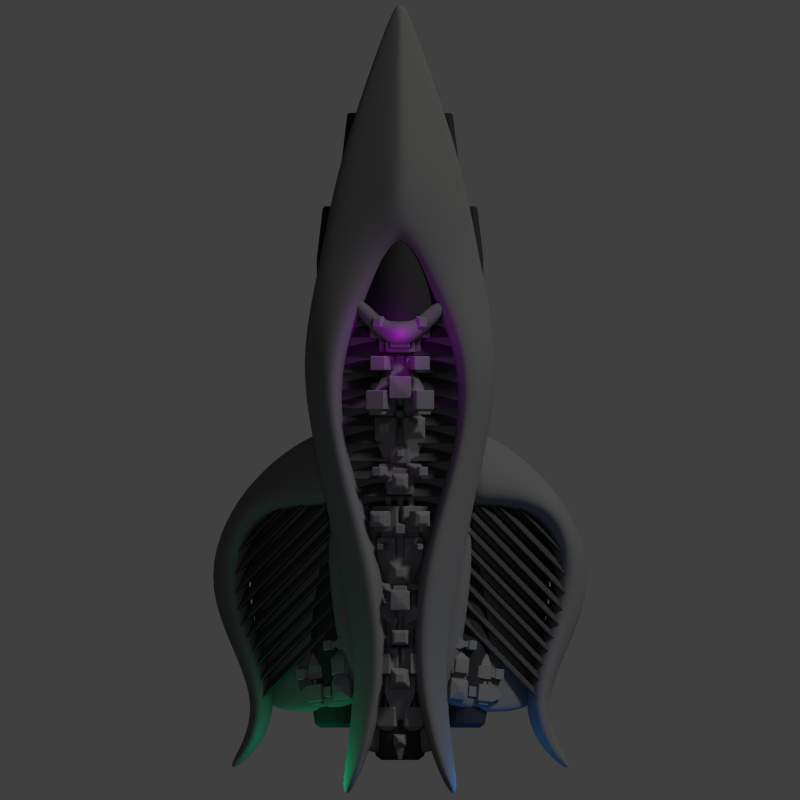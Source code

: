 # Source: starling.blend  (saved by Blender 2.69.0; exported with 4.5.12 LTS)
import bpy
from mathutils import Matrix  # noqa: F401  (used for matrix-valued properties, if any)

bpy.ops.wm.read_factory_settings(use_empty=True)
scene = bpy.context.scene
scene.name = 'Scene'

# ---- collections
col_collection_1 = bpy.data.collections.new('Collection 1'); scene.collection.children.link(col_collection_1)

# ---- materials (node trees are filled in below, after node groups)
mat_material_003 = bpy.data.materials.new('Material.003')
mat_material_003.alpha_threshold = 0.0
mat_material_003.use_transparent_shadow = False
mat_material_003.diffuse_color = (0.02721, 0.02721, 0.02721, 1.0)
mat_material_003.roughness = 0.5
mat_material_003.specular_intensity = 0.03012
mat_material_003.line_color = (0.0, 0.0, 0.0, 1.0)
mat_material = bpy.data.materials.new('Material')
mat_material.alpha_threshold = 0.0
mat_material.use_transparent_shadow = False
mat_material.diffuse_color = (0.1282, 0.1282, 0.1282, 1.0)
mat_material.roughness = 0.5
mat_material.specular_intensity = 0.6084
mat_material.line_color = (0.0, 0.0, 0.0, 1.0)
mat_material_002 = bpy.data.materials.new('Material.002')
mat_material_002.alpha_threshold = 0.0
mat_material_002.use_transparent_shadow = False
mat_material_002.diffuse_color = (0.1473, 0.1473, 0.1473, 1.0)
mat_material_002.roughness = 0.5
mat_material_002.specular_intensity = 0.2349
mat_material_002.line_color = (0.0, 0.0, 0.0, 1.0)
mat_material_001 = bpy.data.materials.new('Material.001')
mat_material_001.alpha_threshold = 0.0
mat_material_001.use_transparent_shadow = False
mat_material_001.diffuse_color = (0.04696, 0.04696, 0.04696, 1.0)
mat_material_001.roughness = 0.5
mat_material_001.specular_intensity = 0.4398
mat_material_001.line_color = (0.0, 0.0, 0.0, 1.0)

# ---- material node trees

# ---- world
world_world = bpy.data.worlds.new('World'); scene.world = world_world
world_world.color = (0.05088, 0.05088, 0.05088)
world_world.use_sun_shadow = False
world_world.sun_shadow_jitter_overblur = 0.0
world_world.cycles.sampling_method = 'MANUAL'
world_world.cycles.sample_map_resolution = 256

# ---- cameras
cam_camera = bpy.data.cameras.new('Camera')
cam_camera.type = 'ORTHO'
cam_camera.clip_end = 100.0
cam_camera.lens = 35.0
cam_camera.sensor_width = 32.0
cam_camera.sensor_height = 18.0
cam_camera.ortho_scale = 18.1
cam_camera.dof.focus_distance = 0.0
cam_camera.dof.aperture_fstop = 128.0

# ---- lights
light_point_005 = bpy.data.lights.new('Point.005', 'POINT')
light_point_005.color = (0.7641, 0.8141, 1.0)
light_point_005.transmission_factor = 0.0
light_point_005.energy = 50.0
light_point_005.shadow_buffer_clip_start = 0.5
light_point_005.shadow_soft_size = 0.1
light_point_005.shadow_maximum_resolution = 0.006
light_point_005.use_absolute_resolution = True
light_point_005.cycles.use_multiple_importance_sampling = False
light_point_000 = bpy.data.lights.new('Point.000', 'POINT')
light_point_000.color = (0.7641, 0.8141, 1.0)
light_point_000.transmission_factor = 0.0
light_point_000.energy = 100.0
light_point_000.shadow_buffer_clip_start = 0.5
light_point_000.shadow_soft_size = 0.1
light_point_000.shadow_maximum_resolution = 0.006
light_point_000.use_absolute_resolution = True
light_point_000.cycles.use_multiple_importance_sampling = False
light_point_004 = bpy.data.lights.new('Point.004', 'POINT')
light_point_004.color = (1.0, 0.9168, 0.0)
light_point_004.transmission_factor = 0.0
light_point_004.energy = 100.0
light_point_004.shadow_buffer_clip_start = 0.5
light_point_004.shadow_soft_size = 0.1
light_point_004.shadow_maximum_resolution = 0.006
light_point_004.use_absolute_resolution = True
light_point_004.cycles.use_multiple_importance_sampling = False
light_point_003 = bpy.data.lights.new('Point.003', 'POINT')
light_point_003.color = (0.6737, 0.0, 1.0)
light_point_003.transmission_factor = 0.0
light_point_003.energy = 30.0
light_point_003.shadow_buffer_clip_start = 0.5
light_point_003.shadow_soft_size = 0.1
light_point_003.shadow_maximum_resolution = 0.006
light_point_003.use_absolute_resolution = True
light_point_003.cycles.use_multiple_importance_sampling = False
light_point_002 = bpy.data.lights.new('Point.002', 'POINT')
light_point_002.color = (0.0, 1.0, 0.432)
light_point_002.transmission_factor = 0.0
light_point_002.energy = 100.0
light_point_002.shadow_buffer_clip_start = 0.5
light_point_002.shadow_soft_size = 0.1
light_point_002.shadow_maximum_resolution = 0.006
light_point_002.use_absolute_resolution = True
light_point_002.cycles.use_multiple_importance_sampling = False
light_point_001 = bpy.data.lights.new('Point.001', 'POINT')
light_point_001.color = (0.0, 0.2824, 1.0)
light_point_001.transmission_factor = 0.0
light_point_001.energy = 100.0
light_point_001.shadow_buffer_clip_start = 0.5
light_point_001.shadow_soft_size = 0.1
light_point_001.shadow_maximum_resolution = 0.006
light_point_001.use_absolute_resolution = True
light_point_001.cycles.use_multiple_importance_sampling = False
light_sun = bpy.data.lights.new('Sun', 'SUN')
light_sun.transmission_factor = 0.0
light_sun.angle = 0.1993
light_sun.energy = 1.5
light_sun.shadow_buffer_clip_start = 0.5
light_sun.shadow_soft_size = 0.1
light_sun.shadow_cascade_max_distance = 1000.0
light_sun.cycles.use_multiple_importance_sampling = False

# ---- meshes
me_cylinder_004 = bpy.data.meshes.new('Cylinder.004')
me_cylinder_004.from_pydata([(-1.618, 3.202, -0.192), (-1.618, 1.988, -0.192), (-1.453, 3.202, -0.2458), (-1.453, 1.988, -0.2458), (-1.35, 3.202, -0.3865), (-1.35, 1.988, -0.3865), (-1.35, 3.202, -0.5606), (-1.35, 1.988, -0.5606), (-1.453, 3.202, -0.7013), (-1.453, 1.988, -0.7013), (-1.618, 3.202, -0.7551), (-1.618, 1.988, -0.7551), (-1.784, 3.202, -0.7013), (-1.784, 1.988, -0.7013), (-1.886, 3.202, -0.5606), (-1.886, 1.988, -0.5606), (-1.886, 3.202, -0.3865), (-1.886, 1.988, -0.3865), (-1.784, 3.202, -0.2458), (-1.784, 1.988, -0.2458), (-1.618, 4.386, -0.3404), (-1.54, 4.386, -0.3658), (-1.492, 4.386, -0.4324), (-1.492, 4.386, -0.5147), (-1.54, 4.386, -0.5813), (-1.618, 4.386, -0.6067), (-1.696, 4.386, -0.5813), (-1.745, 4.386, -0.5147), (-1.745, 4.386, -0.4324), (-1.696, 4.386, -0.3658)], [], [(0, 1, 3, 2), (2, 3, 5, 4), (4, 5, 7, 6), (6, 7, 9, 8), (8, 9, 11, 10), (10, 11, 13, 12), (12, 13, 15, 14), (14, 15, 17, 16), (3, 1, 19, 17, 15, 13, 11, 9, 7, 5), (18, 19, 1, 0), (16, 17, 19, 18), (18, 0, 20, 29), (20, 21, 22, 23, 24, 25, 26, 27, 28, 29), (16, 18, 29, 28), (14, 16, 28, 27), (12, 14, 27, 26), (10, 12, 26, 25), (8, 10, 25, 24), (6, 8, 24, 23), (4, 6, 23, 22), (2, 4, 22, 21), (0, 2, 21, 20)])
me_cylinder_004.materials.append(mat_material_003)
me_cylinder_004.use_remesh_preserve_volume = False
me_cylinder_004.use_remesh_preserve_attributes = False
me_cylinder_004.use_mirror_vertex_groups = False
me_cylinder_004.update()
me_cylinder_003 = bpy.data.meshes.new('Cylinder.003')
me_cylinder_003.from_pydata([(-0.7813, -6.255, 0.2337), (-0.976, -5.71, 0.2337), (-1.036, -6.302, 0.1496), (-1.231, -5.757, 0.1496), (-1.193, -6.331, -0.0705), (-1.388, -5.786, -0.0705), (-1.193, -6.331, -0.3426), (-1.388, -5.786, -0.3426), (-1.036, -6.302, -0.5627), (-1.231, -5.757, -0.5627), (-0.7813, -6.255, -0.6467), (-0.976, -5.71, -0.6467), (-0.5268, -6.209, -0.5627), (-0.7215, -5.663, -0.5627), (-0.3695, -6.18, -0.3426), (-0.5642, -5.634, -0.3426), (-0.3695, -6.18, -0.0705), (-0.5642, -5.634, -0.0705), (-0.5268, -6.209, 0.1496), (-0.7215, -5.663, 0.1496), (-0.6784, -6.816, 0.1371), (-0.8771, -6.852, 0.07145), (-0.9999, -6.875, -0.1004), (-0.9999, -6.875, -0.3127), (-0.8771, -6.852, -0.4845), (-0.6784, -6.816, -0.5501), (-0.4798, -6.779, -0.4845), (-0.357, -6.757, -0.3127), (-0.357, -6.757, -0.1004), (-0.4798, -6.779, 0.07145), (-1.411, -3.339, 0.1125), (-1.596, -3.372, 0.05156), (-1.71, -3.393, -0.1079), (-1.71, -3.393, -0.3051), (-1.596, -3.372, -0.4646), (-1.411, -3.339, -0.5256), (-1.227, -3.305, -0.4646), (-1.113, -3.284, -0.3051), (-1.113, -3.284, -0.1079), (-1.227, -3.305, 0.05156), (-1.394, -2.269, -0.1123), (-1.448, -2.279, -0.1303), (-1.482, -2.285, -0.1774), (-1.482, -2.285, -0.2356), (-1.448, -2.279, -0.2828), (-1.394, -2.269, -0.3008), (-1.339, -2.259, -0.2828), (-1.306, -2.253, -0.2356), (-1.306, -2.253, -0.1774), (-1.339, -2.259, -0.1303)], [], [(0, 1, 3, 2), (2, 3, 5, 4), (4, 5, 7, 6), (6, 7, 9, 8), (8, 9, 11, 10), (10, 11, 13, 12), (12, 13, 15, 14), (14, 15, 17, 16), (1, 19, 39, 30), (18, 19, 1, 0), (16, 17, 19, 18), (18, 0, 20, 29), (20, 21, 22, 23, 24, 25, 26, 27, 28, 29), (16, 18, 29, 28), (14, 16, 28, 27), (12, 14, 27, 26), (10, 12, 26, 25), (8, 10, 25, 24), (6, 8, 24, 23), (4, 6, 23, 22), (2, 4, 22, 21), (0, 2, 21, 20), (30, 39, 49, 40), (19, 17, 38, 39), (17, 15, 37, 38), (15, 13, 36, 37), (13, 11, 35, 36), (11, 9, 34, 35), (9, 7, 33, 34), (7, 5, 32, 33), (5, 3, 31, 32), (3, 1, 30, 31), (41, 40, 49, 48, 47, 46, 45, 44, 43, 42), (39, 38, 48, 49), (38, 37, 47, 48), (37, 36, 46, 47), (36, 35, 45, 46), (35, 34, 44, 45), (34, 33, 43, 44), (33, 32, 42, 43), (32, 31, 41, 42), (31, 30, 40, 41)])
me_cylinder_003.materials.append(mat_material)
me_cylinder_003.use_remesh_preserve_volume = False
me_cylinder_003.use_remesh_preserve_attributes = False
me_cylinder_003.use_mirror_vertex_groups = False
me_cylinder_003.update()
me_cylinder_002 = bpy.data.meshes.new('Cylinder.002')
me_cylinder_002.from_pydata([(8.157e-09, -6.416, 0.1843), (8.157e-09, -7.732, 0.1843), (0.3867, -6.416, 0.05868), (0.3867, -7.732, 0.05868), (0.6257, -6.416, -0.2703), (0.6257, -7.732, -0.2703), (0.6257, -6.416, -0.6768), (0.6257, -7.732, -0.6768), (0.3867, -6.416, -1.006), (0.3867, -7.732, -1.006), (-4.936e-08, -6.416, -1.131), (-4.936e-08, -7.732, -1.131), (-0.3867, -6.416, -1.006), (-0.3867, -7.732, -1.006), (-0.6257, -6.416, -0.6768), (-0.6257, -7.732, -0.6768), (-0.6257, -6.416, -0.2703), (-0.6257, -7.732, -0.2703), (-0.3867, -6.416, 0.05868), (-0.3867, -7.732, 0.05868), (9.795e-09, -8.146, 0.07348), (0.3215, -8.146, -0.03099), (0.5203, -8.146, -0.3045), (0.5203, -8.146, -0.6426), (0.3215, -8.146, -0.9161), (-3.803e-08, -8.146, -1.021), (-0.3215, -8.146, -0.9161), (-0.5203, -8.146, -0.6426), (-0.5203, -8.146, -0.3045), (-0.3215, -8.146, -0.03099), (2.485e-07, -3.693, -0.1537), (0.188, -3.693, -0.2148), (0.3042, -3.693, -0.3747), (0.3042, -3.693, -0.5724), (0.188, -3.693, -0.7323), (2.205e-07, -3.693, -0.7934), (-0.188, -3.693, -0.7323), (-0.3042, -3.693, -0.5724), (-0.3042, -3.693, -0.3747), (-0.188, -3.693, -0.2148)], [], [(0, 1, 3, 2), (2, 3, 5, 4), (4, 5, 7, 6), (6, 7, 9, 8), (8, 9, 11, 10), (10, 11, 13, 12), (12, 13, 15, 14), (14, 15, 17, 16), (1, 19, 29, 20), (18, 19, 1, 0), (16, 17, 19, 18), (18, 0, 30, 39), (21, 20, 29, 28, 27, 26, 25, 24, 23, 22), (19, 17, 28, 29), (17, 15, 27, 28), (15, 13, 26, 27), (13, 11, 25, 26), (11, 9, 24, 25), (9, 7, 23, 24), (7, 5, 22, 23), (5, 3, 21, 22), (3, 1, 20, 21), (30, 31, 32, 33, 34, 35, 36, 37, 38, 39), (16, 18, 39, 38), (14, 16, 38, 37), (12, 14, 37, 36), (10, 12, 36, 35), (8, 10, 35, 34), (6, 8, 34, 33), (4, 6, 33, 32), (2, 4, 32, 31), (0, 2, 31, 30)])
me_cylinder_002.materials.append(mat_material_003)
me_cylinder_002.use_remesh_preserve_volume = False
me_cylinder_002.use_remesh_preserve_attributes = False
me_cylinder_002.use_mirror_vertex_groups = False
me_cylinder_002.update()
me_cylinder_001 = bpy.data.meshes.new('Cylinder.001')
me_cylinder_001.from_pydata([(-1.361, -6.455, -0.2364), (-1.361, -5.472, -0.2364), (-1.797, -6.455, -0.3778), (-1.797, -5.472, -0.3778), (-2.066, -6.455, -0.7479), (-2.066, -5.472, -0.7479), (-2.066, -6.455, -1.205), (-2.066, -5.472, -1.205), (-1.797, -6.455, -1.576), (-1.797, -5.472, -1.576), (-1.361, -6.455, -1.717), (-1.361, -5.472, -1.717), (-0.9263, -6.455, -1.576), (-0.9263, -5.472, -1.576), (-0.6574, -6.455, -1.205), (-0.6574, -5.472, -1.205), (-0.6574, -6.455, -0.7479), (-0.6574, -5.472, -0.7479), (-0.9263, -6.455, -0.3778), (-0.9263, -5.472, -0.3778), (-1.361, -7.414, -0.3988), (-1.701, -7.414, -0.5092), (-1.911, -7.414, -0.7981), (-1.911, -7.414, -1.155), (-1.701, -7.414, -1.444), (-1.361, -7.414, -1.555), (-1.022, -7.414, -1.444), (-0.8119, -7.414, -1.155), (-0.8119, -7.414, -0.7981), (-1.022, -7.414, -0.5092), (-1.361, -1.417, -0.4402), (-1.677, -1.417, -0.5426), (-1.872, -1.417, -0.8109), (-1.872, -1.417, -1.143), (-1.677, -1.417, -1.411), (-1.361, -1.417, -1.513), (-1.046, -1.417, -1.411), (-0.8512, -1.417, -1.143), (-0.8512, -1.417, -0.8109), (-1.046, -1.417, -0.5426)], [], [(0, 1, 3, 2), (2, 3, 5, 4), (4, 5, 7, 6), (6, 7, 9, 8), (8, 9, 11, 10), (10, 11, 13, 12), (12, 13, 15, 14), (14, 15, 17, 16), (1, 19, 39, 30), (18, 19, 1, 0), (16, 17, 19, 18), (18, 0, 20, 29), (20, 21, 22, 23, 24, 25, 26, 27, 28, 29), (16, 18, 29, 28), (14, 16, 28, 27), (12, 14, 27, 26), (10, 12, 26, 25), (8, 10, 25, 24), (6, 8, 24, 23), (4, 6, 23, 22), (2, 4, 22, 21), (0, 2, 21, 20), (31, 30, 39, 38, 37, 36, 35, 34, 33, 32), (19, 17, 38, 39), (17, 15, 37, 38), (15, 13, 36, 37), (13, 11, 35, 36), (11, 9, 34, 35), (9, 7, 33, 34), (7, 5, 32, 33), (5, 3, 31, 32), (3, 1, 30, 31)])
me_cylinder_001.materials.append(mat_material_003)
me_cylinder_001.use_remesh_preserve_volume = False
me_cylinder_001.use_remesh_preserve_attributes = False
me_cylinder_001.use_mirror_vertex_groups = False
me_cylinder_001.update()
me_cylinder = bpy.data.meshes.new('Cylinder')
me_cylinder.from_pydata([(-1.065, 5.313, -0.192), (-1.065, 4.099, -0.192), (-0.9, 5.313, -0.2458), (-0.9, 4.099, -0.2458), (-0.7977, 5.313, -0.3865), (-0.7977, 4.099, -0.3865), (-0.7977, 5.313, -0.5606), (-0.7977, 4.099, -0.5606), (-0.9, 5.313, -0.7013), (-0.9, 4.099, -0.7013), (-1.065, 5.313, -0.7551), (-1.065, 4.099, -0.7551), (-1.231, 5.313, -0.7013), (-1.231, 4.099, -0.7013), (-1.333, 5.313, -0.5606), (-1.333, 4.099, -0.5606), (-1.333, 5.313, -0.3865), (-1.333, 4.099, -0.3865), (-1.231, 5.313, -0.2458), (-1.231, 4.099, -0.2458), (-1.065, 6.497, -0.3404), (-0.9872, 6.497, -0.3658), (-0.9389, 6.497, -0.4324), (-0.9389, 6.497, -0.5147), (-0.9872, 6.497, -0.5813), (-1.065, 6.497, -0.6067), (-1.144, 6.497, -0.5813), (-1.192, 6.497, -0.5147), (-1.192, 6.497, -0.4324), (-1.144, 6.497, -0.3658)], [], [(0, 1, 3, 2), (2, 3, 5, 4), (4, 5, 7, 6), (6, 7, 9, 8), (8, 9, 11, 10), (10, 11, 13, 12), (12, 13, 15, 14), (14, 15, 17, 16), (3, 1, 19, 17, 15, 13, 11, 9, 7, 5), (18, 19, 1, 0), (16, 17, 19, 18), (18, 0, 20, 29), (20, 21, 22, 23, 24, 25, 26, 27, 28, 29), (16, 18, 29, 28), (14, 16, 28, 27), (12, 14, 27, 26), (10, 12, 26, 25), (8, 10, 25, 24), (6, 8, 24, 23), (4, 6, 23, 22), (2, 4, 22, 21), (0, 2, 21, 20)])
me_cylinder.materials.append(mat_material_003)
me_cylinder.use_remesh_preserve_volume = False
me_cylinder.use_remesh_preserve_attributes = False
me_cylinder.use_mirror_vertex_groups = False
me_cylinder.update()
me_cube_011 = bpy.data.meshes.new('Cube.011')
me_cube_011.from_pydata([(-0.3336, 1.216, -0.3336), (-0.3336, 1.884, -0.3336), (0.3336, 1.884, -0.3336), (0.3336, 1.216, -0.3336), (-0.3336, 1.216, 0.3336), (-0.3336, 1.884, 0.3336), (0.3336, 1.884, 0.3336), (0.3336, 1.216, 0.3336), (-1.227, 2.145, -0.1668), (-1.045, 2.434, -0.1668), (-1.227, 2.145, 0.1668), (-1.045, 2.434, 0.1668), (1.045, 2.434, -0.1668), (1.227, 2.145, -0.1668), (1.045, 2.434, 0.1668), (1.227, 2.145, 0.1668), (0.0, 1.884, 0.5842), (0.0, 1.884, -0.5842), (0.0, 1.216, 0.5842), (0.0, 1.216, -0.5842)], [], [(1, 0, 8, 9), (16, 6, 2, 17), (3, 2, 12, 13), (18, 4, 0, 19), (19, 17, 2, 3), (18, 16, 5, 4), (10, 11, 9, 8), (5, 1, 9, 11), (4, 5, 11, 10), (0, 4, 10, 8), (14, 15, 13, 12), (7, 3, 13, 15), (6, 7, 15, 14), (2, 6, 14, 12), (5, 16, 17, 1), (7, 18, 19, 3), (0, 1, 17, 19), (7, 6, 16, 18)])
me_cube_011.polygons.foreach_set('use_smooth', [True] * 18)
me_cube_011.materials.append(mat_material)
me_cube_011.use_remesh_preserve_volume = False
me_cube_011.use_remesh_preserve_attributes = False
me_cube_011.use_mirror_vertex_groups = False
me_cube_011.update()
me_cube_009 = bpy.data.meshes.new('Cube.009')
me_cube_009.from_pydata([(-0.9038, 3.913, 0.2168), (-0.747, 5.039, -0.1044), (0.747, 5.039, -0.1044), (0.9038, 3.913, 0.2168), (-0.9038, 4.117, 0.4853), (-0.747, 5.316, 0.3533), (0.747, 5.316, 0.3533), (0.9038, 4.117, 0.4853), (-0.2054, 5.988, -0.2975), (0.2054, 5.988, -0.2975), (-0.2054, 6.213, 0.07445), (0.2054, 6.213, 0.07445), (-1.328e-09, 5.456, 1.012), (-1.328e-09, 5.179, 0.5543), (-1.328e-09, 4.257, 1.144), (-1.328e-09, 4.053, 0.8756), (-1.328e-09, 6.353, 0.7332), (-1.328e-09, 6.128, 0.3612), (-0.7001, 3.607, 0.2121), (0.7001, 3.607, 0.2121), (-0.7001, 3.765, 0.42), (0.7001, 3.765, 0.42), (-1.128e-09, 3.573, 0.9303), (-1.128e-09, 3.416, 0.7224)], [], [(4, 5, 1, 0), (13, 1, 8, 17), (6, 7, 3, 2), (7, 14, 22, 21), (15, 13, 2, 3), (14, 12, 5, 4), (16, 11, 9, 17), (6, 2, 9, 11), (12, 6, 11, 16), (1, 5, 10, 8), (2, 13, 17, 9), (0, 15, 23, 18), (0, 1, 13, 15), (7, 6, 12, 14), (10, 16, 17, 8), (5, 12, 16, 10), (22, 20, 18, 23), (21, 22, 23, 19), (15, 3, 19, 23), (14, 4, 20, 22), (3, 7, 21, 19), (4, 0, 18, 20)])
me_cube_009.polygons.foreach_set('use_smooth', [True] * 22)
me_cube_009.materials.append(mat_material_003)
me_cube_009.use_remesh_preserve_volume = False
me_cube_009.use_remesh_preserve_attributes = False
me_cube_009.use_mirror_vertex_groups = False
me_cube_009.update()
me_cube_008 = bpy.data.meshes.new('Cube.008')
me_cube_008.from_pydata([(-1.28, -6.814, -0.4788), (-1.315, -6.359, -0.5193), (-0.9256, -6.307, -0.2829), (-0.8902, -6.763, -0.2423), (-1.519, -6.798, -0.08789), (-1.555, -6.342, -0.1284), (-1.165, -6.291, 0.108), (-1.13, -6.746, 0.1486), (-1.291, -6.348, -0.4197), (-1.025, -6.313, -0.2583), (-1.455, -6.337, -0.153), (-1.189, -6.302, 0.008391), (-1.299, -6.249, -0.4285), (-1.033, -6.214, -0.2672), (-1.462, -6.238, -0.1618), (-1.196, -6.203, -0.0004406), (-1.319, -6.258, -0.5127), (-0.9488, -6.209, -0.2879), (-1.547, -6.242, -0.1411), (-1.176, -6.193, 0.0837), (-1.349, -5.873, -0.5469), (-0.9787, -5.824, -0.3221), (-1.577, -5.858, -0.1753), (-1.206, -5.809, 0.04948), (-1.321, -5.719, -0.3979), (-1.151, -5.697, -0.2946), (-1.426, -5.712, -0.2271), (-1.255, -5.69, -0.1238), (-1.232, -5.637, -0.1331), (-1.097, -5.619, -0.05166), (-1.314, -5.631, 0.001555), (-1.18, -5.614, 0.08304), (-1.246, -5.643, -0.192), (-1.038, -5.616, -0.06615), (-1.373, -5.635, 0.01604), (-1.166, -5.607, 0.1419), (-1.266, -5.389, -0.2146), (-1.058, -5.362, -0.08879), (-1.393, -5.38, -0.00659), (-1.186, -5.353, 0.1193), (-1.398, -5.596, -0.2191), (-1.465, -5.592, -0.1097), (-1.408, -5.463, -0.231), (-1.475, -5.458, -0.1216), (-1.481, -5.607, -0.2699), (-1.548, -5.603, -0.1605), (-1.492, -5.474, -0.2818), (-1.559, -5.469, -0.1724), (-1.459, -5.647, -0.2977), (-1.565, -5.64, -0.126), (-1.476, -5.437, -0.3163), (-1.581, -5.43, -0.1446), (-1.635, -5.67, -0.4043), (-1.74, -5.663, -0.2326), (-1.651, -5.46, -0.423), (-1.757, -5.453, -0.2513), (-1.377, -6.648, -0.3553), (-1.387, -6.513, -0.3673), (-1.447, -6.643, -0.2399), (-1.458, -6.509, -0.2519), (-1.461, -6.659, -0.4068), (-1.472, -6.524, -0.4188), (-1.532, -6.654, -0.2914), (-1.543, -6.52, -0.3034), (-1.432, -6.71, -0.4444), (-1.45, -6.477, -0.4651), (-1.554, -6.701, -0.2451), (-1.572, -6.469, -0.2658), (-1.612, -6.733, -0.5539), (-1.63, -6.501, -0.5745), (-1.734, -6.725, -0.3546), (-1.752, -6.493, -0.3753), (-1.569, -6.809, -0.6097), (-1.598, -6.431, -0.6433), (-1.767, -6.795, -0.2858), (-1.796, -6.418, -0.3194), (-1.887, -6.85, -0.8029), (-1.916, -6.473, -0.8365), (-2.085, -6.837, -0.4789), (-2.114, -6.46, -0.5125), (-2.24, -6.754, -0.872), (-2.249, -6.632, -0.8829), (-2.304, -6.75, -0.7673), (-2.313, -6.628, -0.7782), (-1.644, -6.813, -0.5905), (-1.785, -6.803, -0.3618), (-1.869, -6.842, -0.7269), (-2.009, -6.833, -0.4982), (-1.639, -6.887, -0.5839), (-1.779, -6.878, -0.3551), (-1.863, -6.917, -0.7203), (-2.003, -6.907, -0.4915), (-1.747, -6.439, -0.6056), (-1.831, -6.434, -0.4687), (-1.882, -6.457, -0.6872), (-1.965, -6.451, -0.5503), (-1.757, -6.315, -0.6166), (-1.84, -6.31, -0.4797), (-1.891, -6.333, -0.6982), (-1.975, -6.327, -0.5613), (-1.676, -6.311, -0.6369), (-1.822, -6.301, -0.3994), (-1.91, -6.342, -0.7786), (-2.055, -6.332, -0.541), (-1.7, -6.001, -0.6645), (-1.846, -5.991, -0.427), (-1.934, -6.032, -0.8062), (-2.079, -6.022, -0.5686), (-1.942, -6.282, -0.7393), (-2.033, -6.276, -0.5906), (-1.957, -6.088, -0.7566), (-2.048, -6.082, -0.6079), (-2.058, -6.297, -0.8101), (-2.149, -6.291, -0.6614), (-2.073, -6.103, -0.8274), (-2.164, -6.097, -0.6787), (-2.045, -6.322, -0.8264), (-2.159, -6.314, -0.6409), (-2.064, -6.08, -0.848), (-2.177, -6.072, -0.6624), (-2.236, -6.347, -0.9423), (-2.35, -6.339, -0.7568), (-2.255, -6.105, -0.9638), (-2.368, -6.097, -0.7783), (-1.484, -6.182, -0.4251), (-1.541, -6.178, -0.3318), (-1.493, -6.06, -0.4359), (-1.55, -6.056, -0.3426), (-1.847, -5.685, -0.6625), (-1.899, -5.682, -0.5773), (-1.931, -5.696, -0.7132), (-1.983, -5.693, -0.6281), (-1.511, -6.196, -0.121), (-1.219, -6.158, 0.05635), (-1.534, -5.893, -0.148), (-1.242, -5.855, 0.02936), (-1.544, -6.194, -0.06728), (-1.251, -6.156, 0.11), (-1.567, -5.891, -0.09428), (-1.275, -5.853, 0.08304), (-1.431, -6.616, 0.04208), (-1.442, -6.483, 0.0302), (-1.327, -6.468, 0.09951), (-1.317, -6.601, 0.1114)], [], [(1, 0, 56, 57), (2, 1, 8, 9), (6, 7, 3, 2), (7, 4, 0, 3), (0, 1, 2, 3), (4, 7, 143, 140), (9, 8, 12, 13), (6, 2, 9, 11), (5, 6, 11, 10), (1, 5, 10, 8), (13, 12, 16, 17), (11, 9, 13, 15), (10, 11, 15, 14), (8, 10, 14, 12), (17, 16, 20, 21), (15, 13, 17, 19), (14, 15, 19, 18), (12, 14, 18, 16), (21, 20, 24, 25), (19, 17, 21, 23), (22, 18, 132, 134), (16, 18, 22, 20), (25, 24, 28, 29), (23, 21, 25, 27), (22, 23, 27, 26), (20, 22, 26, 24), (29, 28, 32, 33), (27, 25, 29, 31), (26, 27, 31, 30), (24, 26, 30, 28), (33, 32, 36, 37), (31, 29, 33, 35), (30, 31, 35, 34), (28, 30, 34, 32), (38, 39, 37, 36), (35, 33, 37, 39), (34, 35, 39, 38), (34, 38, 43, 41), (41, 43, 47, 45), (36, 32, 40, 42), (38, 36, 42, 43), (32, 34, 41, 40), (45, 47, 51, 49), (42, 40, 44, 46), (43, 42, 46, 47), (40, 41, 45, 44), (49, 51, 55, 53), (46, 44, 48, 50), (47, 46, 50, 51), (44, 45, 49, 48), (52, 53, 55, 54), (50, 48, 52, 54), (51, 50, 54, 55), (48, 49, 53, 52), (57, 56, 60, 61), (5, 1, 57, 59), (4, 5, 59, 58), (0, 4, 58, 56), (61, 60, 64, 65), (59, 57, 61, 63), (58, 59, 63, 62), (56, 58, 62, 60), (65, 64, 68, 69), (63, 61, 65, 67), (62, 63, 67, 66), (60, 62, 66, 64), (69, 68, 72, 73), (67, 65, 69, 71), (66, 67, 71, 70), (64, 66, 70, 68), (73, 72, 76, 77), (71, 69, 73, 75), (70, 71, 75, 74), (68, 70, 74, 72), (77, 76, 80, 81), (79, 75, 93, 95), (74, 75, 79, 78), (74, 78, 87, 85), (82, 83, 81, 80), (79, 77, 81, 83), (78, 79, 83, 82), (76, 78, 82, 80), (85, 87, 91, 89), (76, 72, 84, 86), (78, 76, 86, 87), (72, 74, 85, 84), (88, 89, 91, 90), (86, 84, 88, 90), (87, 86, 90, 91), (84, 85, 89, 88), (95, 93, 97, 99), (73, 77, 94, 92), (77, 79, 95, 94), (75, 73, 92, 93), (99, 97, 101, 103), (92, 94, 98, 96), (94, 95, 99, 98), (93, 92, 96, 97), (103, 101, 105, 107), (96, 98, 102, 100), (98, 99, 103, 102), (97, 96, 100, 101), (107, 105, 129, 131), (100, 102, 106, 104), (106, 102, 108, 110), (100, 104, 126, 124), (110, 108, 112, 114), (103, 107, 111, 109), (107, 106, 110, 111), (102, 103, 109, 108), (114, 112, 116, 118), (109, 111, 115, 113), (111, 110, 114, 115), (108, 109, 113, 112), (118, 116, 120, 122), (113, 115, 119, 117), (115, 114, 118, 119), (112, 113, 117, 116), (120, 121, 123, 122), (117, 119, 123, 121), (119, 118, 122, 123), (116, 117, 121, 120), (125, 124, 126, 127), (105, 101, 125, 127), (104, 105, 127, 126), (101, 100, 124, 125), (129, 128, 130, 131), (104, 106, 130, 128), (106, 107, 131, 130), (105, 104, 128, 129), (134, 132, 136, 138), (19, 23, 135, 133), (23, 22, 134, 135), (18, 19, 133, 132), (136, 137, 139, 138), (133, 135, 139, 137), (135, 134, 138, 139), (132, 133, 137, 136), (143, 142, 141, 140), (7, 6, 142, 143), (6, 5, 141, 142), (5, 4, 140, 141)])
me_cube_008.materials.append(mat_material_002)
me_cube_008.use_remesh_preserve_volume = False
me_cube_008.use_remesh_preserve_attributes = False
me_cube_008.use_mirror_vertex_groups = False
me_cube_008.update()
me_cube_007 = bpy.data.meshes.new('Cube.007')
me_cube_007.from_pydata([(-0.2491, -0.2491, -0.2491), (-0.2491, 0.2491, -0.2491), (0.2491, 0.2491, -0.2491), (0.2491, -0.2491, -0.2491), (-0.2491, -0.2491, 0.2491), (-0.2491, 0.2491, 0.2491), (0.2491, 0.2491, 0.2491), (0.2491, -0.2491, 0.2491), (-0.1324, -0.1324, 0.4275), (-0.1324, 0.1324, 0.4275), (0.1324, 0.1324, 0.4275), (0.1324, -0.1324, 0.4275), (-0.1324, -0.1324, 0.5465), (-0.1324, 0.1324, 0.5465), (0.1324, 0.1324, 0.5465), (0.1324, -0.1324, 0.5465), (-0.2195, -0.2195, 0.5465), (-0.2195, 0.2195, 0.5465), (0.2195, 0.2195, 0.5465), (0.2195, -0.2195, 0.5465), (-0.2195, -0.2195, 0.9391), (-0.2195, 0.2195, 0.9391), (0.2195, 0.2195, 0.9391), (0.2195, -0.2195, 0.9391), (-0.1847, -0.2491, -0.1847), (0.1847, -0.2491, -0.1847), (-0.1847, -0.2491, 0.1847), (0.1847, -0.2491, 0.1847), (-0.1847, -0.38, -0.1847), (0.1847, -0.38, -0.1847), (-0.1847, -0.38, 0.1847), (0.1847, -0.38, 0.1847), (-0.2544, -0.38, -0.2544), (0.2544, -0.38, -0.2544), (-0.2544, -0.38, 0.2544), (0.2544, -0.38, 0.2544), (-0.2544, -0.8796, -0.2544), (0.2544, -0.8796, -0.2544), (-0.2544, -0.8796, 0.2544), (0.2544, -0.8796, 0.2544), (-0.1414, -1.189, -0.1414), (0.1414, -1.189, -0.1414), (-0.1414, -1.189, 0.1414), (0.1414, -1.189, 0.1414), (-0.1414, -1.439, -0.1414), (0.1414, -1.439, -0.1414), (-0.1414, -1.439, 0.1414), (0.1414, -1.439, 0.1414), (-0.1807, -1.439, -0.1807), (0.1807, -1.439, -0.1807), (-0.1807, -1.439, 0.1807), (0.1807, -1.439, 0.1807), (-0.1807, -1.796, -0.1807), (0.1807, -1.796, -0.1807), (-0.1807, -1.796, 0.1807), (0.1807, -1.796, 0.1807), (-0.06792, -1.796, -0.06792), (0.06792, -1.796, -0.06792), (-0.06792, -1.796, 0.06792), (0.06792, -1.796, 0.06792), (-0.06792, -2.402, -0.06792), (0.06792, -2.402, -0.06792), (-0.06792, -2.402, 0.06792), (0.06792, -2.402, 0.06792), (-0.2966, -2.402, -0.2966), (0.2966, -2.402, -0.2966), (-0.2966, -2.402, 0.2966), (0.2966, -2.402, 0.2966), (-0.2966, -2.985, -0.2966), (0.2966, -2.985, -0.2966), (-0.2966, -2.985, 0.2966), (0.2966, -2.985, 0.2966), (-0.1522, -2.985, -0.1522), (0.1522, -2.985, -0.1522), (-0.1522, -2.985, 0.1522), (0.1522, -2.985, 0.1522), (-0.1522, -3.104, -0.1522), (0.1522, -3.104, -0.1522), (-0.1522, -3.104, 0.1522), (0.1522, -3.104, 0.1522), (-0.2212, -3.104, -0.2212), (0.2212, -3.104, -0.2212), (-0.2212, -3.104, 0.2212), (0.2212, -3.104, 0.2212), (-0.2212, -3.544, -0.2212), (0.2212, -3.544, -0.2212), (-0.2212, -3.544, 0.2212), (0.2212, -3.544, 0.2212), (-0.07388, -3.984, -0.07388), (0.07388, -3.984, -0.07388), (-0.07388, -3.984, 0.07388), (0.07388, -3.984, 0.07388), (-0.07388, -4.115, -0.07388), (0.07388, -4.115, -0.07388), (-0.07388, -4.115, 0.07388), (0.07388, -4.115, 0.07388), (-0.1381, -4.115, -0.1381), (0.1381, -4.115, -0.1381), (-0.1381, -4.115, 0.1381), (0.1381, -4.115, 0.1381), (-0.1381, -4.377, -0.1381), (0.1381, -4.377, -0.1381), (-0.1381, -4.377, 0.1381), (0.1381, -4.377, 0.1381), (-0.2444, -4.579, -0.2444), (0.2444, -4.579, -0.2444), (-0.2444, -4.579, 0.2444), (0.2444, -4.579, 0.2444), (-0.2444, -5.067, -0.2444), (0.2444, -5.067, -0.2444), (-0.2444, -5.067, 0.2444), (0.2444, -5.067, 0.2444), (-0.1126, -5.436, -0.1126), (0.1126, -5.436, -0.1126), (-0.1126, -5.436, 0.1126), (0.1126, -5.436, 0.1126), (-0.1126, -5.614, -0.1126), (0.1126, -5.614, -0.1126), (-0.1126, -5.614, 0.1126), (0.1126, -5.614, 0.1126), (-0.3326, -5.614, -0.3326), (0.3326, -5.614, -0.3326), (-0.3326, -5.614, 0.3326), (0.3326, -5.614, 0.3326), (-0.3326, -6.316, -0.3326), (0.3326, -6.316, -0.3326), (-0.3326, -6.316, 0.3326), (0.3326, -6.316, 0.3326), (-0.2308, -6.316, -0.2308), (0.2308, -6.316, -0.2308), (-0.2308, -6.316, 0.2308), (0.2308, -6.316, 0.2308), (-0.2308, -6.399, -0.2308), (0.2308, -6.399, -0.2308), (-0.2308, -6.399, 0.2308), (0.2308, -6.399, 0.2308), (-0.08373, -6.673, -0.08373), (0.08373, -6.673, -0.08373), (-0.08373, -6.673, 0.08373), (0.08373, -6.673, 0.08373), (-0.08373, -6.947, -0.08373), (0.08373, -6.947, -0.08373), (-0.08373, -6.947, 0.08373), (0.08373, -6.947, 0.08373), (-0.223, -6.947, -0.223), (0.223, -6.947, -0.223), (-0.223, -6.947, 0.223), (0.223, -6.947, 0.223), (-0.223, -7.387, -0.223), (0.223, -7.387, -0.223), (-0.223, -7.387, 0.223), (0.223, -7.387, 0.223), (-0.1046, -7.487, -0.1046), (0.1046, -7.487, -0.1046), (-0.1046, -7.487, 0.1046), (0.1046, -7.487, 0.1046), (-0.1245, 0.5465, -0.1245), (0.1245, 0.5465, -0.1245), (-0.1245, 0.5465, 0.1245), (0.1245, 0.5465, 0.1245), (-0.1245, 0.6774, -0.1245), (0.1245, 0.6774, -0.1245), (-0.1245, 0.6774, 0.1245), (0.1245, 0.6774, 0.1245), (-0.1772, 0.6774, -0.1772), (0.1772, 0.6774, -0.1772), (-0.1772, 0.6774, 0.1772), (0.1772, 0.6774, 0.1772), (-0.1772, 0.9867, -0.1772), (0.1772, 0.9867, -0.1772), (-0.1772, 0.9867, 0.1772), (0.1772, 0.9867, 0.1772), (-0.1202, 0.9867, -0.1202), (0.1202, 0.9867, -0.1202), (-0.1202, 0.9867, 0.1202), (0.1202, 0.9867, 0.1202), (-0.1202, 1.082, -0.1202), (0.1202, 1.082, -0.1202), (-0.1202, 1.082, 0.1202), (0.1202, 1.082, 0.1202), (-0.186, 1.082, -0.186), (0.186, 1.082, -0.186), (-0.186, 1.082, 0.186), (0.186, 1.082, 0.186), (-0.186, 1.403, -0.186), (0.186, 1.403, -0.186), (-0.186, 1.403, 0.186), (0.186, 1.403, 0.186), (-0.3469, 1.403, -0.3469), (0.3469, 1.403, -0.3469), (-0.3469, 1.403, 0.3469), (0.3469, 1.403, 0.3469), (-0.3469, 2.105, -0.3469), (0.3469, 2.105, -0.3469), (-0.3469, 2.105, 0.3469), (0.3469, 2.105, 0.3469), (-0.05882, 2.845, -0.01532), (0.05882, 2.845, -0.01532), (-0.05882, 2.845, 0.1023), (0.05882, 2.845, 0.1023), (-0.05882, 3.019, -0.01532), (0.05882, 3.019, -0.01532), (-0.05882, 3.019, 0.1023), (0.05882, 3.019, 0.1023), (-0.142, 3.019, -0.09854), (0.142, 3.019, -0.09854), (-0.142, 3.019, 0.1855), (0.142, 3.019, 0.1855), (-0.142, 3.298, -0.09854), (0.142, 3.298, -0.09854), (-0.142, 3.298, 0.1855), (0.142, 3.298, 0.1855), (-0.09877, 3.298, -0.05527), (0.09877, 3.298, -0.05527), (-0.09877, 3.298, 0.1423), (0.09877, 3.298, 0.1423), (-0.09877, 3.359, -0.05527), (0.09877, 3.359, -0.05527), (-0.09877, 3.359, 0.1423), (0.09877, 3.359, 0.1423), (-0.03925, 3.601, 0.004247), (0.03925, 3.601, 0.004247), (-0.03925, 3.601, 0.08274), (0.03925, 3.601, 0.08274), (-0.2276, 1.524, 0.3469), (0.2276, 1.524, 0.3469), (-0.2276, 1.984, 0.3469), (0.2276, 1.984, 0.3469), (-0.2276, 1.524, 0.4778), (0.2276, 1.524, 0.4778), (-0.2276, 1.984, 0.4778), (0.2276, 1.984, 0.4778), (-0.09606, 1.657, 0.8228), (0.09606, 1.657, 0.8228), (-0.09606, 1.851, 0.8228), (0.09606, 1.851, 0.8228), (-0.1177, 0.7293, 0.1772), (0.1177, 0.7293, 0.1772), (-0.1177, 0.9347, 0.1772), (0.1177, 0.9347, 0.1772), (-0.1177, 0.7293, 0.3914), (0.1177, 0.7293, 0.3914), (-0.1177, 0.9347, 0.3914), (0.1177, 0.9347, 0.3914), (-0.186, 0.6697, 0.3914), (0.186, 0.6697, 0.3914), (-0.186, 0.9943, 0.3914), (0.186, 0.9943, 0.3914), (-0.186, 0.6697, 0.7482), (0.186, 0.6697, 0.7482), (-0.186, 0.9943, 0.7482), (0.186, 0.9943, 0.7482), (-0.09348, -0.538, 0.3853), (0.09348, -0.538, 0.3853), (-0.09348, -0.7216, 0.3853), (0.09348, -0.7216, 0.3853), (-0.04689, -1.571, 0.6209), (0.04689, -1.571, 0.6209), (-0.04689, -1.663, 0.6209), (0.04689, -1.663, 0.6209), (-0.1085, -1.51, 0.6209), (0.1085, -1.51, 0.6209), (-0.1085, -1.724, 0.6209), (0.1085, -1.724, 0.6209), (-0.1085, -1.51, 0.835), (0.1085, -1.51, 0.835), (-0.1085, -1.724, 0.835), (0.1085, -1.724, 0.835), (-0.1614, -0.2195, 0.5985), (0.1614, -0.2195, 0.5985), (-0.1614, -0.2195, 0.887), (0.1614, -0.2195, 0.887), (-0.1614, -0.3385, 0.5985), (0.1614, -0.3385, 0.5985), (-0.1614, -0.3385, 0.887), (0.1614, -0.3385, 0.887), (-0.1315, -2.565, 0.2966), (0.1315, -2.565, 0.2966), (-0.1315, -2.823, 0.2966), (0.1315, -2.823, 0.2966), (-0.1315, -2.565, 0.3917), (0.1315, -2.565, 0.3917), (-0.1315, -2.823, 0.3917), (0.1315, -2.823, 0.3917), (-0.1852, -2.512, 0.3917), (0.1852, -2.512, 0.3917), (-0.1852, -2.876, 0.3917), (0.1852, -2.876, 0.3917), (-0.1852, -2.512, 0.7605), (0.1852, -2.512, 0.7605), (-0.1852, -2.876, 0.7605), (0.1852, -2.876, 0.7605), (-0.09033, -2.605, 0.8438), (0.09033, -2.605, 0.8438), (-0.09033, -2.783, 0.8438), (0.09033, -2.783, 0.8438), (-0.07252, -3.252, 0.2212), (0.07252, -3.252, 0.2212), (-0.07252, -3.396, 0.2212), (0.07252, -3.396, 0.2212), (-0.07252, -3.252, 0.6137), (0.07252, -3.252, 0.6137), (-0.07252, -3.396, 0.6137), (0.07252, -3.396, 0.6137), (-0.0511, -4.198, 0.3641), (0.0511, -4.198, 0.3641), (-0.0511, -4.295, 0.3641), (0.0511, -4.295, 0.3641), (-0.1521, -4.671, 0.2444), (0.1521, -4.671, 0.2444), (-0.1521, -4.975, 0.2444), (0.1521, -4.975, 0.2444), (-0.1521, -4.671, 0.3395), (0.1521, -4.671, 0.3395), (-0.1521, -4.975, 0.3395), (0.1521, -4.975, 0.3395), (-0.253, -4.571, 0.3395), (0.253, -4.571, 0.3395), (-0.253, -5.076, 0.3395), (0.253, -5.076, 0.3395), (-0.253, -4.571, 0.8035), (0.253, -4.571, 0.8035), (-0.253, -5.076, 0.8035), (0.253, -5.076, 0.8035), (-0.2232, -5.73, 0.3326), (0.2232, -5.73, 0.3326), (-0.2232, -6.201, 0.3326), (0.2232, -6.201, 0.3326), (-0.2232, -5.73, 0.5705), (0.2232, -5.73, 0.5705), (-0.2232, -6.201, 0.5705), (0.2232, -6.201, 0.5705), (-0.1056, 3.054, 0.1855), (0.1056, 3.054, 0.1855), (-0.1056, 3.263, 0.1855), (0.1056, 3.263, 0.1855), (-0.1056, 3.054, 0.3065), (0.1056, 3.054, 0.3065), (-0.1056, 3.263, 0.3065), (0.1056, 3.263, 0.3065), (-0.04838, 3.111, 0.3973), (0.04838, 3.111, 0.3973), (-0.04838, 3.206, 0.3973), (0.04838, 3.206, 0.3973), (-0.07075, -4.753, 0.8273), (0.07075, -4.753, 0.8273), (-0.07075, -4.894, 0.8273), (0.07075, -4.894, 0.8273), (-0.06491, -0.06491, 0.9748), (-0.06491, 0.06491, 0.9748), (0.06491, 0.06491, 0.9748), (0.06491, -0.06491, 0.9748), (-0.1443, 0.7061, 0.7482), (0.1443, 0.7061, 0.7482), (-0.1443, 0.9579, 0.7482), (0.1443, 0.9579, 0.7482), (-0.1443, 0.7061, 0.7958), (0.1443, 0.7061, 0.7958), (-0.1443, 0.9579, 0.7958), (0.1443, 0.9579, 0.7958), (-0.163, -5.793, 0.5705), (0.163, -5.793, 0.5705), (-0.163, -6.137, 0.5705), (0.163, -6.137, 0.5705), (-0.163, -5.793, 0.6182), (0.163, -5.793, 0.6182), (-0.163, -6.137, 0.6182), (0.163, -6.137, 0.6182), (-0.0736, -7.094, 0.3063), (0.0736, -7.094, 0.3063), (-0.0736, -7.239, 0.3063), (0.0736, -7.239, 0.3063)], [], [(4, 5, 1, 0), (2, 1, 156, 157), (6, 7, 3, 2), (0, 3, 25, 24), (0, 1, 2, 3), (4, 7, 11, 8), (8, 11, 15, 12), (7, 6, 10, 11), (6, 5, 9, 10), (5, 4, 8, 9), (12, 15, 19, 16), (11, 10, 14, 15), (10, 9, 13, 14), (9, 8, 12, 13), (19, 23, 271, 269), (15, 14, 18, 19), (14, 13, 17, 18), (13, 12, 16, 17), (20, 23, 351, 348), (19, 18, 22, 23), (18, 17, 21, 22), (17, 16, 20, 21), (24, 25, 29, 28), (7, 4, 26, 27), (3, 7, 27, 25), (4, 0, 24, 26), (28, 29, 33, 32), (27, 26, 30, 31), (25, 27, 31, 29), (26, 24, 28, 30), (32, 33, 37, 36), (31, 30, 34, 35), (29, 31, 35, 33), (30, 28, 32, 34), (36, 37, 41, 40), (34, 38, 254, 252), (33, 35, 39, 37), (34, 32, 36, 38), (40, 41, 45, 44), (39, 38, 42, 43), (37, 39, 43, 41), (38, 36, 40, 42), (44, 45, 49, 48), (43, 42, 46, 47), (41, 43, 47, 45), (42, 40, 44, 46), (48, 49, 53, 52), (47, 46, 50, 51), (45, 47, 51, 49), (46, 44, 48, 50), (52, 53, 57, 56), (50, 54, 258, 256), (49, 51, 55, 53), (50, 48, 52, 54), (56, 57, 61, 60), (55, 54, 58, 59), (53, 55, 59, 57), (54, 52, 56, 58), (60, 61, 65, 64), (59, 58, 62, 63), (57, 59, 63, 61), (58, 56, 60, 62), (64, 65, 69, 68), (63, 62, 66, 67), (61, 63, 67, 65), (62, 60, 64, 66), (68, 69, 73, 72), (66, 70, 278, 276), (65, 67, 71, 69), (66, 64, 68, 70), (72, 73, 77, 76), (71, 70, 74, 75), (69, 71, 75, 73), (70, 68, 72, 74), (76, 77, 81, 80), (75, 74, 78, 79), (73, 75, 79, 77), (74, 72, 76, 78), (80, 81, 85, 84), (79, 78, 82, 83), (77, 79, 83, 81), (78, 76, 80, 82), (84, 85, 89, 88), (82, 86, 298, 296), (81, 83, 87, 85), (82, 80, 84, 86), (88, 89, 93, 92), (87, 86, 90, 91), (85, 87, 91, 89), (86, 84, 88, 90), (92, 93, 97, 96), (91, 90, 94, 95), (89, 91, 95, 93), (90, 88, 92, 94), (96, 97, 101, 100), (95, 94, 98, 99), (93, 95, 99, 97), (94, 92, 96, 98), (100, 101, 105, 104), (98, 102, 306, 304), (97, 99, 103, 101), (98, 96, 100, 102), (104, 105, 109, 108), (103, 102, 106, 107), (101, 103, 107, 105), (102, 100, 104, 106), (108, 109, 113, 112), (106, 110, 310, 308), (105, 107, 111, 109), (106, 104, 108, 110), (112, 113, 117, 116), (111, 110, 114, 115), (109, 111, 115, 113), (110, 108, 112, 114), (116, 117, 121, 120), (115, 114, 118, 119), (113, 115, 119, 117), (114, 112, 116, 118), (120, 121, 125, 124), (119, 118, 122, 123), (117, 119, 123, 121), (118, 116, 120, 122), (124, 125, 129, 128), (122, 126, 326, 324), (121, 123, 127, 125), (122, 120, 124, 126), (128, 129, 133, 132), (127, 126, 130, 131), (125, 127, 131, 129), (126, 124, 128, 130), (132, 133, 137, 136), (131, 130, 134, 135), (129, 131, 135, 133), (130, 128, 132, 134), (136, 137, 141, 140), (135, 134, 138, 139), (133, 135, 139, 137), (134, 132, 136, 138), (140, 141, 145, 144), (139, 138, 142, 143), (137, 139, 143, 141), (138, 136, 140, 142), (144, 145, 149, 148), (143, 142, 146, 147), (141, 143, 147, 145), (142, 140, 144, 146), (148, 149, 153, 152), (146, 150, 370, 368), (145, 147, 151, 149), (146, 144, 148, 150), (155, 154, 152, 153), (151, 150, 154, 155), (149, 151, 155, 153), (150, 148, 152, 154), (157, 156, 160, 161), (6, 2, 157, 159), (5, 6, 159, 158), (1, 5, 158, 156), (161, 160, 164, 165), (159, 157, 161, 163), (158, 159, 163, 162), (156, 158, 162, 160), (165, 164, 168, 169), (163, 161, 165, 167), (162, 163, 167, 166), (160, 162, 166, 164), (169, 168, 172, 173), (167, 165, 169, 171), (170, 166, 236, 238), (164, 166, 170, 168), (173, 172, 176, 177), (171, 169, 173, 175), (170, 171, 175, 174), (168, 170, 174, 172), (177, 176, 180, 181), (175, 173, 177, 179), (174, 175, 179, 178), (172, 174, 178, 176), (181, 180, 184, 185), (179, 177, 181, 183), (178, 179, 183, 182), (176, 178, 182, 180), (185, 184, 188, 189), (183, 181, 185, 187), (182, 183, 187, 186), (180, 182, 186, 184), (189, 188, 192, 193), (187, 185, 189, 191), (186, 187, 191, 190), (184, 186, 190, 188), (193, 192, 196, 197), (191, 189, 193, 195), (194, 190, 224, 226), (188, 190, 194, 192), (197, 196, 200, 201), (195, 193, 197, 199), (194, 195, 199, 198), (192, 194, 198, 196), (201, 200, 204, 205), (199, 197, 201, 203), (198, 199, 203, 202), (196, 198, 202, 200), (205, 204, 208, 209), (203, 201, 205, 207), (202, 203, 207, 206), (200, 202, 206, 204), (209, 208, 212, 213), (207, 205, 209, 211), (210, 206, 332, 334), (204, 206, 210, 208), (213, 212, 216, 217), (211, 209, 213, 215), (210, 211, 215, 214), (208, 210, 214, 212), (217, 216, 220, 221), (215, 213, 217, 219), (214, 215, 219, 218), (212, 214, 218, 216), (222, 223, 221, 220), (219, 217, 221, 223), (218, 219, 223, 222), (216, 218, 222, 220), (226, 224, 228, 230), (191, 195, 227, 225), (195, 194, 226, 227), (190, 191, 225, 224), (230, 228, 232, 234), (225, 227, 231, 229), (227, 226, 230, 231), (224, 225, 229, 228), (232, 233, 235, 234), (229, 231, 235, 233), (231, 230, 234, 235), (228, 229, 233, 232), (238, 236, 240, 242), (167, 171, 239, 237), (171, 170, 238, 239), (166, 167, 237, 236), (242, 240, 244, 246), (237, 239, 243, 241), (239, 238, 242, 243), (236, 237, 241, 240), (246, 244, 248, 250), (241, 243, 247, 245), (243, 242, 246, 247), (240, 241, 245, 244), (250, 248, 352, 354), (245, 247, 251, 249), (247, 246, 250, 251), (244, 245, 249, 248), (253, 252, 254, 255), (39, 35, 253, 255), (38, 39, 255, 254), (35, 34, 252, 253), (256, 258, 262, 260), (55, 51, 257, 259), (54, 55, 259, 258), (51, 50, 256, 257), (260, 262, 266, 264), (259, 257, 261, 263), (258, 259, 263, 262), (257, 256, 260, 261), (265, 264, 266, 267), (263, 261, 265, 267), (262, 263, 267, 266), (261, 260, 264, 265), (269, 271, 275, 273), (20, 16, 268, 270), (23, 20, 270, 271), (16, 19, 269, 268), (272, 273, 275, 274), (270, 268, 272, 274), (271, 270, 274, 275), (268, 269, 273, 272), (276, 278, 282, 280), (71, 67, 277, 279), (70, 71, 279, 278), (67, 66, 276, 277), (280, 282, 286, 284), (279, 277, 281, 283), (278, 279, 283, 282), (277, 276, 280, 281), (284, 286, 290, 288), (283, 281, 285, 287), (282, 283, 287, 286), (281, 280, 284, 285), (288, 290, 294, 292), (287, 285, 289, 291), (286, 287, 291, 290), (285, 284, 288, 289), (293, 292, 294, 295), (291, 289, 293, 295), (290, 291, 295, 294), (289, 288, 292, 293), (296, 298, 302, 300), (87, 83, 297, 299), (86, 87, 299, 298), (83, 82, 296, 297), (301, 300, 302, 303), (299, 297, 301, 303), (298, 299, 303, 302), (297, 296, 300, 301), (305, 304, 306, 307), (103, 99, 305, 307), (102, 103, 307, 306), (99, 98, 304, 305), (308, 310, 314, 312), (111, 107, 309, 311), (110, 111, 311, 310), (107, 106, 308, 309), (312, 314, 318, 316), (311, 309, 313, 315), (310, 311, 315, 314), (309, 308, 312, 313), (316, 318, 322, 320), (315, 313, 317, 319), (314, 315, 319, 318), (313, 312, 316, 317), (320, 322, 346, 344), (319, 317, 321, 323), (318, 319, 323, 322), (317, 316, 320, 321), (324, 326, 330, 328), (127, 123, 325, 327), (126, 127, 327, 326), (123, 122, 324, 325), (328, 330, 362, 360), (327, 325, 329, 331), (326, 327, 331, 330), (325, 324, 328, 329), (334, 332, 336, 338), (207, 211, 335, 333), (211, 210, 334, 335), (206, 207, 333, 332), (338, 336, 340, 342), (333, 335, 339, 337), (335, 334, 338, 339), (332, 333, 337, 336), (340, 341, 343, 342), (337, 339, 343, 341), (339, 338, 342, 343), (336, 337, 341, 340), (345, 344, 346, 347), (323, 321, 345, 347), (322, 323, 347, 346), (321, 320, 344, 345), (351, 350, 349, 348), (23, 22, 350, 351), (22, 21, 349, 350), (21, 20, 348, 349), (354, 352, 356, 358), (249, 251, 355, 353), (251, 250, 354, 355), (248, 249, 353, 352), (356, 357, 359, 358), (353, 355, 359, 357), (355, 354, 358, 359), (352, 353, 357, 356), (360, 362, 366, 364), (331, 329, 361, 363), (330, 331, 363, 362), (329, 328, 360, 361), (365, 364, 366, 367), (363, 361, 365, 367), (362, 363, 367, 366), (361, 360, 364, 365), (369, 368, 370, 371), (151, 147, 369, 371), (150, 151, 371, 370), (147, 146, 368, 369)])
me_cube_007.materials.append(mat_material_002)
me_cube_007.use_remesh_preserve_volume = False
me_cube_007.use_remesh_preserve_attributes = False
me_cube_007.use_mirror_vertex_groups = False
me_cube_007.update()
me_cube_006 = bpy.data.meshes.new('Cube.006')
me_cube_006.from_pydata([(-0.4001, -0.2491, -0.307), (-0.4001, 0.2491, -0.307), (0.06806, 0.2491, -0.1366), (0.06806, -0.2491, -0.1366), (-0.5705, -0.2491, 0.1611), (-0.5705, 0.2491, 0.1611), (-0.1023, 0.2491, 0.3315), (-0.1023, -0.2491, 0.3315), (-0.5218, -0.1324, 0.3687), (-0.5218, 0.1324, 0.3687), (-0.2731, 0.1324, 0.4593), (-0.2731, -0.1324, 0.4593), (-0.5625, -0.1324, 0.4805), (-0.5625, 0.1324, 0.4805), (-0.3137, 0.1324, 0.5711), (-0.3137, -0.1324, 0.5711), (-0.6444, -0.2195, 0.4507), (-0.6444, 0.2195, 0.4507), (-0.2318, 0.2195, 0.6009), (-0.2318, -0.2195, 0.6009), (-0.7787, -0.2195, 0.8196), (-0.7787, 0.2195, 0.8196), (-0.3661, 0.2195, 0.9698), (-0.3661, -0.2195, 0.9698), (-0.3616, -0.2491, -0.2245), (-0.01444, -0.2491, -0.09815), (-0.488, -0.2491, 0.1227), (-0.1408, -0.2491, 0.249), (-0.3616, -0.38, -0.2245), (-0.01444, -0.38, -0.09815), (-0.488, -0.38, 0.1227), (-0.1408, -0.38, 0.249), (-0.4032, -0.38, -0.3138), (0.07485, -0.38, -0.1398), (-0.5773, -0.38, 0.1643), (-0.09916, -0.38, 0.3383), (-0.4032, -0.8796, -0.3138), (0.07485, -0.8796, -0.1398), (-0.5773, -0.8796, 0.1643), (-0.09916, -0.8796, 0.3383), (-0.3357, -1.189, -0.169), (-0.06999, -1.189, -0.07225), (-0.4324, -1.189, 0.09675), (-0.1667, -1.189, 0.1935), (-0.3357, -1.439, -0.169), (-0.06999, -1.439, -0.07225), (-0.4324, -1.439, 0.09675), (-0.1667, -1.439, 0.1935), (-0.3592, -1.439, -0.2194), (-0.01956, -1.439, -0.09576), (-0.4828, -1.439, 0.1203), (-0.1432, -1.439, 0.2439), (-0.3592, -1.796, -0.2194), (-0.01956, -1.796, -0.09576), (-0.4828, -1.796, 0.1203), (-0.1432, -1.796, 0.2439), (-0.2918, -1.796, -0.0748), (-0.1642, -1.796, -0.02834), (-0.3383, -1.796, 0.05284), (-0.2106, -1.796, 0.0993), (-0.2918, -2.402, -0.0748), (-0.1642, -2.402, -0.02834), (-0.3383, -2.402, 0.05284), (-0.2106, -2.402, 0.0993), (-0.4285, -2.402, -0.3679), (0.1289, -2.402, -0.165), (-0.6313, -2.402, 0.1895), (-0.07396, -2.402, 0.3924), (-0.4285, -2.985, -0.3679), (0.1289, -2.985, -0.165), (-0.6313, -2.985, 0.1895), (-0.07396, -2.985, 0.3924), (-0.3422, -2.985, -0.1828), (-0.05614, -2.985, -0.07871), (-0.4463, -2.985, 0.1032), (-0.1602, -2.985, 0.2073), (-0.3422, -3.104, -0.1828), (-0.05614, -3.104, -0.07871), (-0.4463, -3.104, 0.1032), (-0.1602, -3.104, 0.2073), (-0.3834, -3.104, -0.2712), (0.03227, -3.104, -0.1199), (-0.5347, -3.104, 0.1444), (-0.119, -3.104, 0.2957), (-0.3834, -3.544, -0.2712), (0.03227, -3.544, -0.1199), (-0.5347, -3.544, 0.1444), (-0.119, -3.544, 0.2957), (-0.2954, -3.984, -0.08245), (-0.1565, -3.984, -0.03191), (-0.3459, -3.984, 0.05641), (-0.207, -3.984, 0.1069), (-0.2954, -4.115, -0.08245), (-0.1565, -4.115, -0.03191), (-0.3459, -4.115, 0.05641), (-0.207, -4.115, 0.1069), (-0.3337, -4.115, -0.1647), (-0.07421, -4.115, -0.07028), (-0.4282, -4.115, 0.09478), (-0.1687, -4.115, 0.1892), (-0.3337, -4.377, -0.1647), (-0.07421, -4.377, -0.07028), (-0.4282, -4.377, 0.09478), (-0.1687, -4.377, 0.1892), (-0.3973, -4.579, -0.301), (0.06202, -4.579, -0.1338), (-0.5644, -4.579, 0.1583), (-0.1051, -4.579, 0.3255), (-0.3973, -5.067, -0.301), (0.06202, -5.067, -0.1338), (-0.5644, -5.067, 0.1583), (-0.1051, -5.067, 0.3255), (-0.3185, -5.436, -0.1321), (-0.1068, -5.436, -0.05508), (-0.3956, -5.436, 0.07958), (-0.1839, -5.436, 0.1566), (-0.3185, -5.614, -0.1321), (-0.1068, -5.614, -0.05508), (-0.3956, -5.614, 0.07958), (-0.1839, -5.614, 0.1566), (-0.45, -5.614, -0.4141), (0.1751, -5.614, -0.1866), (-0.6775, -5.614, 0.2111), (-0.0524, -5.614, 0.4386), (-0.45, -6.316, -0.4141), (0.1751, -6.316, -0.1866), (-0.6775, -6.316, 0.2111), (-0.0524, -6.316, 0.4386), (-0.3892, -6.316, -0.2836), (0.04467, -6.316, -0.1257), (-0.5471, -6.316, 0.1502), (-0.1132, -6.316, 0.3081), (-0.3892, -6.399, -0.2836), (0.04467, -6.399, -0.1257), (-0.5471, -6.399, 0.1502), (-0.1132, -6.399, 0.3081), (-0.3012, -6.673, -0.09507), (-0.1439, -6.673, -0.03779), (-0.3585, -6.673, 0.06229), (-0.2012, -6.673, 0.1196), (-0.3012, -6.947, -0.09507), (-0.1439, -6.947, -0.03779), (-0.3585, -6.947, 0.06229), (-0.2012, -6.947, 0.1196), (-0.3845, -6.947, -0.2735), (0.03457, -6.947, -0.121), (-0.537, -6.947, 0.1455), (-0.1179, -6.947, 0.298), (-0.3845, -7.387, -0.2735), (0.03457, -7.387, -0.121), (-0.537, -7.387, 0.1455), (-0.1179, -7.387, 0.298), (-0.3137, -7.487, -0.1218), (-0.1171, -7.487, -0.05026), (-0.3853, -7.487, 0.07477), (-0.1887, -7.487, 0.1463), (-0.3256, 0.5465, -0.1474), (-0.0916, 0.5465, -0.06217), (-0.4108, 0.5465, 0.08668), (-0.1768, 0.5465, 0.1719), (-0.3256, 0.6774, -0.1474), (-0.0916, 0.6774, -0.06217), (-0.4108, 0.6774, 0.08668), (-0.1768, 0.6774, 0.1719), (-0.3571, 0.6774, -0.2149), (-0.02405, 0.6774, -0.09367), (-0.4784, 0.6774, 0.1182), (-0.1453, 0.6774, 0.2394), (-0.3571, 0.9867, -0.2149), (-0.02405, 0.9867, -0.09367), (-0.4784, 0.9867, 0.1182), (-0.1453, 0.9867, 0.2394), (-0.3231, 0.9867, -0.1418), (-0.09711, 0.9867, -0.0596), (-0.4053, 0.9867, 0.08411), (-0.1793, 0.9867, 0.1663), (-0.3231, 1.082, -0.1418), (-0.09711, 1.082, -0.0596), (-0.4053, 1.082, 0.08411), (-0.1793, 1.082, 0.1663), (-0.3624, 1.082, -0.2262), (-0.01278, 1.082, -0.09893), (-0.4896, 1.082, 0.1234), (-0.14, 1.082, 0.2507), (-0.3624, 1.403, -0.2262), (-0.01278, 1.403, -0.09893), (-0.4896, 1.403, 0.1234), (-0.14, 1.403, 0.2507), (-0.4585, 1.403, -0.4324), (0.1934, 1.403, -0.1951), (-0.6958, 1.403, 0.2196), (-0.04386, 1.403, 0.4569), (-0.4585, 2.105, -0.4324), (0.1934, 2.105, -0.1951), (-0.6958, 2.105, 0.2196), (-0.04386, 2.105, 0.4569), (-0.3065, 2.735, -0.1063), (-0.1326, 2.735, -0.04305), (-0.3698, 2.735, 0.06755), (-0.1959, 2.735, 0.1308), (-0.3065, 3.009, -0.1063), (-0.1326, 3.009, -0.04305), (-0.3698, 3.009, 0.06755), (-0.1959, 3.009, 0.1308), (-0.3848, 3.009, -0.2741), (0.03519, 3.009, -0.1213), (-0.5376, 3.009, 0.1458), (-0.1177, 3.009, 0.2986), (-0.3848, 3.449, -0.2741), (0.03519, 3.449, -0.1213), (-0.5376, 3.449, 0.1458), (-0.1177, 3.449, 0.2986), (-0.3441, 3.449, -0.1869), (-0.05206, 3.449, -0.08061), (-0.4504, 3.449, 0.1051), (-0.1583, 3.449, 0.2114), (-0.3441, 3.544, -0.1869), (-0.05206, 3.544, -0.08061), (-0.4504, 3.544, 0.1051), (-0.1583, 3.544, 0.2114), (-0.2881, 3.925, -0.06688), (-0.1721, 3.925, -0.02465), (-0.3303, 3.925, 0.04915), (-0.2143, 3.925, 0.09139), (-0.5837, 1.524, 0.2604), (-0.156, 1.524, 0.4161), (-0.5837, 1.984, 0.2604), (-0.156, 1.984, 0.4161), (-0.6285, 1.524, 0.3834), (-0.2007, 1.524, 0.5391), (-0.6285, 1.984, 0.3834), (-0.2007, 1.984, 0.5391), (-0.6229, 1.657, 0.7525), (-0.4423, 1.657, 0.8182), (-0.6229, 1.851, 0.7525), (-0.4423, 1.851, 0.8182), (-0.4224, 0.7293, 0.1385), (-0.2012, 0.7293, 0.2191), (-0.4224, 0.9347, 0.1385), (-0.2012, 0.9347, 0.2191), (-0.4957, 0.7293, 0.3397), (-0.2744, 0.7293, 0.4203), (-0.4957, 0.9347, 0.3397), (-0.2744, 0.9347, 0.4203), (-0.5598, 0.6697, 0.3164), (-0.2103, 0.6697, 0.4436), (-0.5598, 0.9943, 0.3164), (-0.2103, 0.9943, 0.4436), (-0.6819, 0.6697, 0.6518), (-0.3323, 0.6697, 0.779), (-0.6819, 0.9943, 0.6518), (-0.3323, 0.9943, 0.779), (-0.4708, -0.538, 0.3423), (-0.2951, -0.538, 0.4062), (-0.4708, -0.7216, 0.3423), (-0.2951, -0.7216, 0.4062), (-0.5076, -1.571, 0.5797), (-0.4195, -1.571, 0.6117), (-0.5076, -1.663, 0.5797), (-0.4195, -1.663, 0.6117), (-0.5655, -1.51, 0.5586), (-0.3616, -1.51, 0.6328), (-0.5655, -1.724, 0.5586), (-0.3616, -1.724, 0.6328), (-0.6388, -1.51, 0.7598), (-0.4348, -1.51, 0.834), (-0.6388, -1.724, 0.7598), (-0.4348, -1.724, 0.834), (-0.6075, -0.2195, 0.5195), (-0.3043, -0.2195, 0.6299), (-0.7062, -0.2195, 0.7906), (-0.403, -0.2195, 0.901), (-0.6075, -0.3385, 0.5195), (-0.3043, -0.3385, 0.6299), (-0.7062, -0.3385, 0.7906), (-0.403, -0.3385, 0.901), (-0.4762, -2.565, 0.2459), (-0.2291, -2.565, 0.3359), (-0.4762, -2.823, 0.2459), (-0.2291, -2.823, 0.3359), (-0.5088, -2.565, 0.3354), (-0.2616, -2.565, 0.4253), (-0.5088, -2.823, 0.3354), (-0.2616, -2.823, 0.4253), (-0.5592, -2.512, 0.317), (-0.2112, -2.512, 0.4437), (-0.5592, -2.876, 0.317), (-0.2112, -2.876, 0.4437), (-0.6853, -2.512, 0.6636), (-0.3373, -2.512, 0.7902), (-0.6853, -2.876, 0.6636), (-0.3373, -2.876, 0.7902), (-0.6247, -2.605, 0.7743), (-0.4549, -2.605, 0.836), (-0.6247, -2.783, 0.7743), (-0.4549, -2.783, 0.836), (-0.395, -3.252, 0.1953), (-0.2587, -3.252, 0.2449), (-0.395, -3.396, 0.1953), (-0.2587, -3.396, 0.2449), (-0.5293, -3.252, 0.5642), (-0.393, -3.252, 0.6138), (-0.5293, -3.396, 0.5642), (-0.393, -3.396, 0.6138), (-0.4238, -4.198, 0.3369), (-0.3277, -4.198, 0.3719), (-0.4238, -4.295, 0.3369), (-0.3277, -4.295, 0.3719), (-0.4777, -4.671, 0.1899), (-0.1919, -4.671, 0.2939), (-0.4777, -4.975, 0.1899), (-0.1919, -4.975, 0.2939), (-0.5103, -4.671, 0.2793), (-0.2244, -4.671, 0.3833), (-0.5103, -4.975, 0.2793), (-0.2244, -4.975, 0.3833), (-0.6051, -4.571, 0.2448), (-0.1296, -4.571, 0.4179), (-0.6051, -5.076, 0.2448), (-0.1296, -5.076, 0.4179), (-0.5684, -4.724, 0.5918), (-0.392, -4.724, 0.6561), (-0.5684, -4.912, 0.5918), (-0.392, -4.912, 0.6561), (-0.5747, -5.73, 0.2485), (-0.1553, -5.73, 0.4011), (-0.5747, -6.201, 0.2485), (-0.1553, -6.201, 0.4011), (-0.656, -5.73, 0.4721), (-0.2367, -5.73, 0.6247), (-0.656, -6.201, 0.4721), (-0.2367, -6.201, 0.6247), (-0.4838, 3.065, 0.1654), (-0.1715, 3.065, 0.2791), (-0.4838, 3.393, 0.1654), (-0.1715, 3.393, 0.2791), (-0.5489, 3.065, 0.3442), (-0.2366, 3.065, 0.4579), (-0.5489, 3.393, 0.3442), (-0.2366, 3.393, 0.4579), (-0.5131, 3.154, 0.5092), (-0.37, 3.154, 0.5613), (-0.5131, 3.304, 0.5092), (-0.37, 3.304, 0.5613)], [], [(4, 5, 1, 0), (2, 1, 156, 157), (6, 7, 3, 2), (0, 3, 25, 24), (0, 1, 2, 3), (4, 7, 11, 8), (8, 11, 15, 12), (7, 6, 10, 11), (6, 5, 9, 10), (5, 4, 8, 9), (12, 15, 19, 16), (11, 10, 14, 15), (10, 9, 13, 14), (9, 8, 12, 13), (19, 23, 271, 269), (15, 14, 18, 19), (14, 13, 17, 18), (13, 12, 16, 17), (23, 22, 21, 20), (19, 18, 22, 23), (18, 17, 21, 22), (17, 16, 20, 21), (24, 25, 29, 28), (7, 4, 26, 27), (3, 7, 27, 25), (4, 0, 24, 26), (28, 29, 33, 32), (27, 26, 30, 31), (25, 27, 31, 29), (26, 24, 28, 30), (32, 33, 37, 36), (31, 30, 34, 35), (29, 31, 35, 33), (30, 28, 32, 34), (36, 37, 41, 40), (34, 38, 254, 252), (33, 35, 39, 37), (34, 32, 36, 38), (40, 41, 45, 44), (39, 38, 42, 43), (37, 39, 43, 41), (38, 36, 40, 42), (44, 45, 49, 48), (43, 42, 46, 47), (41, 43, 47, 45), (42, 40, 44, 46), (48, 49, 53, 52), (47, 46, 50, 51), (45, 47, 51, 49), (46, 44, 48, 50), (52, 53, 57, 56), (50, 54, 258, 256), (49, 51, 55, 53), (50, 48, 52, 54), (56, 57, 61, 60), (55, 54, 58, 59), (53, 55, 59, 57), (54, 52, 56, 58), (60, 61, 65, 64), (59, 58, 62, 63), (57, 59, 63, 61), (58, 56, 60, 62), (64, 65, 69, 68), (63, 62, 66, 67), (61, 63, 67, 65), (62, 60, 64, 66), (68, 69, 73, 72), (66, 70, 278, 276), (65, 67, 71, 69), (66, 64, 68, 70), (72, 73, 77, 76), (71, 70, 74, 75), (69, 71, 75, 73), (70, 68, 72, 74), (76, 77, 81, 80), (75, 74, 78, 79), (73, 75, 79, 77), (74, 72, 76, 78), (80, 81, 85, 84), (79, 78, 82, 83), (77, 79, 83, 81), (78, 76, 80, 82), (84, 85, 89, 88), (82, 86, 298, 296), (81, 83, 87, 85), (82, 80, 84, 86), (88, 89, 93, 92), (87, 86, 90, 91), (85, 87, 91, 89), (86, 84, 88, 90), (92, 93, 97, 96), (91, 90, 94, 95), (89, 91, 95, 93), (90, 88, 92, 94), (96, 97, 101, 100), (95, 94, 98, 99), (93, 95, 99, 97), (94, 92, 96, 98), (100, 101, 105, 104), (98, 102, 306, 304), (97, 99, 103, 101), (98, 96, 100, 102), (104, 105, 109, 108), (103, 102, 106, 107), (101, 103, 107, 105), (102, 100, 104, 106), (108, 109, 113, 112), (106, 110, 310, 308), (105, 107, 111, 109), (106, 104, 108, 110), (112, 113, 117, 116), (111, 110, 114, 115), (109, 111, 115, 113), (110, 108, 112, 114), (116, 117, 121, 120), (115, 114, 118, 119), (113, 115, 119, 117), (114, 112, 116, 118), (120, 121, 125, 124), (119, 118, 122, 123), (117, 119, 123, 121), (118, 116, 120, 122), (124, 125, 129, 128), (122, 126, 326, 324), (121, 123, 127, 125), (122, 120, 124, 126), (128, 129, 133, 132), (127, 126, 130, 131), (125, 127, 131, 129), (126, 124, 128, 130), (132, 133, 137, 136), (131, 130, 134, 135), (129, 131, 135, 133), (130, 128, 132, 134), (136, 137, 141, 140), (135, 134, 138, 139), (133, 135, 139, 137), (134, 132, 136, 138), (140, 141, 145, 144), (139, 138, 142, 143), (137, 139, 143, 141), (138, 136, 140, 142), (144, 145, 149, 148), (143, 142, 146, 147), (141, 143, 147, 145), (142, 140, 144, 146), (148, 149, 153, 152), (147, 146, 150, 151), (145, 147, 151, 149), (146, 144, 148, 150), (155, 154, 152, 153), (151, 150, 154, 155), (149, 151, 155, 153), (150, 148, 152, 154), (157, 156, 160, 161), (6, 2, 157, 159), (5, 6, 159, 158), (1, 5, 158, 156), (161, 160, 164, 165), (159, 157, 161, 163), (158, 159, 163, 162), (156, 158, 162, 160), (165, 164, 168, 169), (163, 161, 165, 167), (162, 163, 167, 166), (160, 162, 166, 164), (169, 168, 172, 173), (167, 165, 169, 171), (170, 166, 236, 238), (164, 166, 170, 168), (173, 172, 176, 177), (171, 169, 173, 175), (170, 171, 175, 174), (168, 170, 174, 172), (177, 176, 180, 181), (175, 173, 177, 179), (174, 175, 179, 178), (172, 174, 178, 176), (181, 180, 184, 185), (179, 177, 181, 183), (178, 179, 183, 182), (176, 178, 182, 180), (185, 184, 188, 189), (183, 181, 185, 187), (182, 183, 187, 186), (180, 182, 186, 184), (189, 188, 192, 193), (187, 185, 189, 191), (186, 187, 191, 190), (184, 186, 190, 188), (193, 192, 196, 197), (191, 189, 193, 195), (194, 190, 224, 226), (188, 190, 194, 192), (197, 196, 200, 201), (195, 193, 197, 199), (194, 195, 199, 198), (192, 194, 198, 196), (201, 200, 204, 205), (199, 197, 201, 203), (198, 199, 203, 202), (196, 198, 202, 200), (205, 204, 208, 209), (203, 201, 205, 207), (202, 203, 207, 206), (200, 202, 206, 204), (209, 208, 212, 213), (207, 205, 209, 211), (210, 206, 332, 334), (204, 206, 210, 208), (213, 212, 216, 217), (211, 209, 213, 215), (210, 211, 215, 214), (208, 210, 214, 212), (217, 216, 220, 221), (215, 213, 217, 219), (214, 215, 219, 218), (212, 214, 218, 216), (222, 223, 221, 220), (219, 217, 221, 223), (218, 219, 223, 222), (216, 218, 222, 220), (226, 224, 228, 230), (191, 195, 227, 225), (195, 194, 226, 227), (190, 191, 225, 224), (230, 228, 232, 234), (225, 227, 231, 229), (227, 226, 230, 231), (224, 225, 229, 228), (232, 233, 235, 234), (229, 231, 235, 233), (231, 230, 234, 235), (228, 229, 233, 232), (238, 236, 240, 242), (167, 171, 239, 237), (171, 170, 238, 239), (166, 167, 237, 236), (242, 240, 244, 246), (237, 239, 243, 241), (239, 238, 242, 243), (236, 237, 241, 240), (246, 244, 248, 250), (241, 243, 247, 245), (243, 242, 246, 247), (240, 241, 245, 244), (248, 249, 251, 250), (245, 247, 251, 249), (247, 246, 250, 251), (244, 245, 249, 248), (253, 252, 254, 255), (39, 35, 253, 255), (38, 39, 255, 254), (35, 34, 252, 253), (256, 258, 262, 260), (55, 51, 257, 259), (54, 55, 259, 258), (51, 50, 256, 257), (260, 262, 266, 264), (259, 257, 261, 263), (258, 259, 263, 262), (257, 256, 260, 261), (265, 264, 266, 267), (263, 261, 265, 267), (262, 263, 267, 266), (261, 260, 264, 265), (269, 271, 275, 273), (20, 16, 268, 270), (23, 20, 270, 271), (16, 19, 269, 268), (272, 273, 275, 274), (270, 268, 272, 274), (271, 270, 274, 275), (268, 269, 273, 272), (276, 278, 282, 280), (71, 67, 277, 279), (70, 71, 279, 278), (67, 66, 276, 277), (280, 282, 286, 284), (279, 277, 281, 283), (278, 279, 283, 282), (277, 276, 280, 281), (284, 286, 290, 288), (283, 281, 285, 287), (282, 283, 287, 286), (281, 280, 284, 285), (288, 290, 294, 292), (287, 285, 289, 291), (286, 287, 291, 290), (285, 284, 288, 289), (293, 292, 294, 295), (291, 289, 293, 295), (290, 291, 295, 294), (289, 288, 292, 293), (296, 298, 302, 300), (87, 83, 297, 299), (86, 87, 299, 298), (83, 82, 296, 297), (301, 300, 302, 303), (299, 297, 301, 303), (298, 299, 303, 302), (297, 296, 300, 301), (305, 304, 306, 307), (103, 99, 305, 307), (102, 103, 307, 306), (99, 98, 304, 305), (308, 310, 314, 312), (111, 107, 309, 311), (110, 111, 311, 310), (107, 106, 308, 309), (312, 314, 318, 316), (311, 309, 313, 315), (310, 311, 315, 314), (309, 308, 312, 313), (316, 318, 322, 320), (315, 313, 317, 319), (314, 315, 319, 318), (313, 312, 316, 317), (321, 320, 322, 323), (319, 317, 321, 323), (318, 319, 323, 322), (317, 316, 320, 321), (324, 326, 330, 328), (127, 123, 325, 327), (126, 127, 327, 326), (123, 122, 324, 325), (329, 328, 330, 331), (327, 325, 329, 331), (326, 327, 331, 330), (325, 324, 328, 329), (334, 332, 336, 338), (207, 211, 335, 333), (211, 210, 334, 335), (206, 207, 333, 332), (338, 336, 340, 342), (333, 335, 339, 337), (335, 334, 338, 339), (332, 333, 337, 336), (340, 341, 343, 342), (337, 339, 343, 341), (339, 338, 342, 343), (336, 337, 341, 340)])
me_cube_006.materials.append(mat_material_002)
me_cube_006.use_remesh_preserve_volume = False
me_cube_006.use_remesh_preserve_attributes = False
me_cube_006.use_mirror_vertex_groups = False
me_cube_006.update()
me_cube_005 = bpy.data.meshes.new('Cube.005')
me_cube_005.from_pydata([(-1.601, 0.1909, -0.4522), (-1.601, 0.1122, -0.05547), (1.601, 0.1122, -0.05547), (1.601, 0.1909, -0.4522), (-1.601, -0.1122, -0.1844), (-1.601, -0.1909, 0.2124), (1.601, -0.1909, 0.2124), (1.601, -0.1122, -0.1844), (-1.601, 0.5909, -0.4522), (-1.601, 0.5122, -0.05547), (1.601, 0.5122, -0.05547), (1.601, 0.5909, -0.4522), (-1.601, 0.2878, -0.1844), (-1.601, 0.2091, 0.2124), (1.601, 0.2091, 0.2124), (1.601, 0.2878, -0.1844), (-1.601, 0.9909, -0.4522), (-1.601, 0.9122, -0.05547), (1.601, 0.9122, -0.05547), (1.601, 0.9909, -0.4522), (-1.601, 0.6878, -0.1844), (-1.601, 0.6091, 0.2124), (1.601, 0.6091, 0.2124), (1.601, 0.6878, -0.1844), (-1.601, 1.391, -0.4522), (-1.601, 1.312, -0.05547), (1.601, 1.312, -0.05547), (1.601, 1.391, -0.4522), (-1.601, 1.088, -0.1844), (-1.601, 1.009, 0.2124), (1.601, 1.009, 0.2124), (1.601, 1.088, -0.1844), (-1.427, 1.791, -0.4522), (-1.427, 1.712, -0.05547), (1.427, 1.712, -0.05547), (1.427, 1.791, -0.4522), (-1.427, 1.488, -0.1844), (-1.427, 1.409, 0.2124), (1.427, 1.409, 0.2124), (1.427, 1.488, -0.1844), (-1.292, 2.191, -0.4522), (-1.292, 2.112, -0.05547), (1.292, 2.112, -0.05547), (1.292, 2.191, -0.4522), (-1.292, 1.888, -0.1844), (-1.292, 1.809, 0.2124), (1.292, 1.809, 0.2124), (1.292, 1.888, -0.1844), (-1.1, 2.591, -0.4522), (-1.1, 2.512, -0.05547), (1.1, 2.512, -0.05547), (1.1, 2.591, -0.4522), (-1.1, 2.288, -0.1844), (-1.1, 2.209, 0.2124), (1.1, 2.209, 0.2124), (1.1, 2.288, -0.1844), (-0.7949, 2.991, -0.4522), (-0.7949, 2.912, -0.05547), (0.7949, 2.912, -0.05547), (0.7949, 2.991, -0.4522), (-0.7949, 2.688, -0.1844), (-0.7949, 2.609, 0.2124), (0.7949, 2.609, 0.2124), (0.7949, 2.688, -0.1844), (-0.5733, 3.391, -0.4522), (-0.5733, 3.312, -0.05547), (0.5733, 3.312, -0.05547), (0.5733, 3.391, -0.4522), (-0.5733, 3.088, -0.1844), (-0.5733, 3.009, 0.2124), (0.5733, 3.009, 0.2124), (0.5733, 3.088, -0.1844), (-1.548, -0.2091, -0.4522), (-1.548, -0.2878, -0.05547), (1.548, -0.2878, -0.05547), (1.548, -0.2091, -0.4522), (-1.548, -0.5122, -0.1844), (-1.548, -0.5909, 0.2124), (1.548, -0.5909, 0.2124), (1.548, -0.5122, -0.1844), (-1.494, -0.6091, -0.4522), (-1.494, -0.6878, -0.05547), (1.494, -0.6878, -0.05547), (1.494, -0.6091, -0.4522), (-1.494, -0.9122, -0.1844), (-1.494, -0.9909, 0.2124), (1.494, -0.9909, 0.2124), (1.494, -0.9122, -0.1844), (-1.389, -1.009, -0.4522), (-1.389, -1.088, -0.05547), (1.389, -1.088, -0.05547), (1.389, -1.009, -0.4522), (-1.389, -1.312, -0.1844), (-1.389, -1.391, 0.2124), (1.389, -1.391, 0.2124), (1.389, -1.312, -0.1844), (-1.31, -1.409, -0.4522), (-1.31, -1.488, -0.05547), (1.31, -1.488, -0.05547), (1.31, -1.409, -0.4522), (-1.31, -1.712, -0.1844), (-1.31, -1.791, 0.2124), (1.31, -1.791, 0.2124), (1.31, -1.712, -0.1844), (-1.183, -1.809, -0.4522), (-1.183, -1.888, -0.05547), (1.183, -1.888, -0.05547), (1.183, -1.809, -0.4522), (-1.183, -2.112, -0.1844), (-1.183, -2.191, 0.2124), (1.183, -2.191, 0.2124), (1.183, -2.112, -0.1844), (-1.131, -2.209, -0.4522), (-1.131, -2.288, -0.05547), (1.131, -2.288, -0.05547), (1.131, -2.209, -0.4522), (-1.131, -2.512, -0.1844), (-1.131, -2.591, 0.2124), (1.131, -2.591, 0.2124), (1.131, -2.512, -0.1844)], [], [(4, 5, 1, 0), (5, 6, 2, 1), (6, 7, 3, 2), (7, 4, 0, 3), (0, 1, 2, 3), (7, 6, 5, 4), (12, 13, 9, 8), (13, 14, 10, 9), (14, 15, 11, 10), (15, 12, 8, 11), (8, 9, 10, 11), (15, 14, 13, 12), (20, 21, 17, 16), (21, 22, 18, 17), (22, 23, 19, 18), (23, 20, 16, 19), (16, 17, 18, 19), (23, 22, 21, 20), (28, 29, 25, 24), (29, 30, 26, 25), (30, 31, 27, 26), (31, 28, 24, 27), (24, 25, 26, 27), (31, 30, 29, 28), (36, 37, 33, 32), (37, 38, 34, 33), (38, 39, 35, 34), (39, 36, 32, 35), (32, 33, 34, 35), (39, 38, 37, 36), (44, 45, 41, 40), (45, 46, 42, 41), (46, 47, 43, 42), (47, 44, 40, 43), (40, 41, 42, 43), (47, 46, 45, 44), (52, 53, 49, 48), (53, 54, 50, 49), (54, 55, 51, 50), (55, 52, 48, 51), (48, 49, 50, 51), (55, 54, 53, 52), (60, 61, 57, 56), (61, 62, 58, 57), (62, 63, 59, 58), (63, 60, 56, 59), (56, 57, 58, 59), (63, 62, 61, 60), (68, 69, 65, 64), (69, 70, 66, 65), (70, 71, 67, 66), (71, 68, 64, 67), (64, 65, 66, 67), (71, 70, 69, 68), (76, 77, 73, 72), (77, 78, 74, 73), (78, 79, 75, 74), (79, 76, 72, 75), (72, 73, 74, 75), (79, 78, 77, 76), (84, 85, 81, 80), (85, 86, 82, 81), (86, 87, 83, 82), (87, 84, 80, 83), (80, 81, 82, 83), (87, 86, 85, 84), (92, 93, 89, 88), (93, 94, 90, 89), (94, 95, 91, 90), (95, 92, 88, 91), (88, 89, 90, 91), (95, 94, 93, 92), (100, 101, 97, 96), (101, 102, 98, 97), (102, 103, 99, 98), (103, 100, 96, 99), (96, 97, 98, 99), (103, 102, 101, 100), (108, 109, 105, 104), (109, 110, 106, 105), (110, 111, 107, 106), (111, 108, 104, 107), (104, 105, 106, 107), (111, 110, 109, 108), (116, 117, 113, 112), (117, 118, 114, 113), (118, 119, 115, 114), (119, 116, 112, 115), (112, 113, 114, 115), (119, 118, 117, 116)])
me_cube_005.materials.append(mat_material_001)
me_cube_005.use_remesh_preserve_volume = False
me_cube_005.use_remesh_preserve_attributes = False
me_cube_005.use_mirror_vertex_groups = False
me_cube_005.update()
me_cube_004 = bpy.data.meshes.new('Cube.004')
me_cube_004.from_pydata([(-1.731, -1.0, -0.2873), (-2.002, 1.0, -0.2873), (2.002, 1.0, -0.2873), (1.731, -1.0, -0.2873), (-1.731, -1.0, 0.2873), (-2.002, 1.0, 0.2873), (2.002, 1.0, 0.2873), (1.731, -1.0, 0.2873), (-1.109, 3.191, -0.2873), (1.109, 3.191, -0.2873), (-1.109, 3.191, 0.2873), (1.109, 3.191, 0.2873), (-0.1783, 4.996, -0.2873), (0.1783, 4.996, -0.2873), (-0.1783, 4.996, 0.2873), (0.1783, 4.996, 0.2873), (-0.8939, -4.523, -0.2873), (0.8939, -4.523, -0.2873), (-0.8939, -4.523, 0.2873), (0.8939, -4.523, 0.2873), (-0.8939, -7.157, -0.2873), (0.8939, -7.157, -0.2873), (-0.8939, -7.157, 0.2873), (0.8939, -7.157, 0.2873), (-1.026, -8.045, -0.2873), (1.026, -8.045, -0.2873), (-1.026, -8.045, 0.2873), (1.026, -8.045, 0.2873), (0.0, 1.0, -0.364), (0.0, 1.0, -0.9385), (0.0, -1.0, -0.364), (0.0, -1.0, -0.9385), (0.0, 3.191, -0.364), (0.0, 3.191, -0.9385), (0.0, 4.996, -0.364), (0.0, 4.996, -0.9385), (0.0, -4.523, -0.364), (0.0, -4.523, -0.9385), (0.0, -7.157, -0.364), (0.0, -7.157, -0.9385), (0.0, -8.045, -0.364), (0.0, -8.045, -0.9385)], [], [(4, 5, 1, 0), (29, 1, 8, 33), (6, 7, 3, 2), (31, 3, 17, 37), (31, 29, 2, 3), (30, 28, 5, 4), (33, 8, 12, 35), (6, 2, 9, 11), (28, 6, 11, 32), (1, 5, 10, 8), (34, 15, 13, 35), (11, 9, 13, 15), (32, 11, 15, 34), (8, 10, 14, 12), (37, 17, 21, 39), (30, 4, 18, 36), (3, 7, 19, 17), (4, 0, 16, 18), (39, 21, 25, 41), (36, 18, 22, 38), (17, 19, 23, 21), (18, 16, 20, 22), (40, 26, 24, 41), (38, 22, 26, 40), (21, 23, 27, 25), (22, 20, 24, 26), (2, 29, 33, 9), (0, 31, 37, 16), (0, 1, 29, 31), (7, 6, 28, 30), (9, 33, 35, 13), (5, 28, 32, 10), (14, 34, 35, 12), (10, 32, 34, 14), (16, 37, 39, 20), (7, 30, 36, 19), (20, 39, 41, 24), (19, 36, 38, 23), (27, 40, 41, 25), (23, 38, 40, 27)])
me_cube_004.polygons.foreach_set('use_smooth', [True] * 40)
me_cube_004.materials.append(mat_material)
me_cube_004.use_remesh_preserve_volume = False
me_cube_004.use_remesh_preserve_attributes = False
me_cube_004.use_mirror_vertex_groups = False
me_cube_004.update()
me_cube_003 = bpy.data.meshes.new('Cube.003')
me_cube_003.from_pydata([(-3.281, -4.325, -2.353), (-2.943, -2.41, -2.027), (-1.341, -1.774, -0.6632), (-1.065, -3.646, -0.397), (-3.556, -4.325, -2.067), (-3.218, -2.41, -1.742), (-1.616, -1.774, -0.3776), (-1.34, -3.646, -0.1114), (-3.55, -3.284, -2.061), (-3.274, -3.284, -2.347), (-1.439, -2.687, -0.2067), (-1.164, -2.687, -0.4923), (-2.889, -6.651, -2.041), (-0.6736, -6.527, -0.08533), (-3.165, -6.651, -1.755), (-0.949, -6.527, 0.2003), (-2.886, -6.948, -2.038), (-0.6703, -6.823, -0.08216), (-3.161, -6.948, -1.752), (-0.9457, -6.823, 0.2035), (-2.517, -2.128, -1.065), (-2.241, -2.128, -1.351), (-2.542, -4.021, -1.09), (-2.267, -4.021, -1.375), (-2.314, -3.022, -1.421), (-2.589, -3.022, -1.135), (-2.212, -6.897, -0.7877), (-1.713, -6.815, -1.038), (-2.208, -7.193, -0.7845), (-1.71, -7.111, -1.035), (-3.088, -5.467, -2.2), (-0.5884, -4.917, -0.1992), (-0.8638, -4.917, 0.08646), (-3.364, -5.467, -1.914), (-1.995, -5.393, -1.21), (-2.38, -5.433, -0.9414)], [], [(8, 5, 1, 9), (20, 6, 2, 21), (10, 7, 3, 11), (34, 31, 13, 27), (24, 21, 2, 11), (25, 20, 5, 8), (4, 8, 9, 0), (6, 10, 11, 2), (23, 24, 11, 3), (22, 25, 8, 4), (27, 13, 17, 29), (35, 33, 14, 26), (31, 32, 15, 13), (33, 30, 12, 14), (28, 18, 16, 29), (26, 14, 18, 28), (13, 15, 19, 17), (14, 12, 16, 18), (5, 20, 21, 1), (30, 34, 27, 12), (9, 1, 21, 24), (10, 6, 20, 25), (0, 9, 24, 23), (7, 10, 25, 22), (12, 27, 29, 16), (32, 35, 26, 15), (19, 28, 29, 17), (15, 26, 28, 19), (23, 3, 31, 34), (22, 4, 33, 35), (3, 7, 32, 31), (4, 0, 30, 33), (0, 23, 34, 30), (7, 22, 35, 32)])
me_cube_003.polygons.foreach_set('use_smooth', [True] * 34)
me_cube_003.materials.append(mat_material)
me_cube_003.use_remesh_preserve_volume = False
me_cube_003.use_remesh_preserve_attributes = False
me_cube_003.use_mirror_vertex_groups = False
me_cube_003.update()
me_cube_002 = bpy.data.meshes.new('Cube.002')
me_cube_002.from_pydata([(-3.738, -7.666, -2.388), (-3.912, -7.754, -2.012), (-2.539, -6.348, -1.051), (-2.366, -6.26, -1.426), (-3.728, -7.912, -2.044), (-3.901, -7.999, -1.669), (-2.528, -6.593, -0.7074), (-2.355, -6.506, -1.083), (-3.802, -8.161, -2.432), (-3.975, -8.249, -2.057), (-2.128, -6.357, -0.7637), (-1.955, -6.27, -1.139), (-3.791, -8.407, -2.088), (-3.964, -8.494, -1.713), (-2.118, -6.603, -0.4201), (-1.945, -6.515, -0.7954), (-3.733, -8.521, -2.384), (-3.906, -8.609, -2.009), (-1.85, -6.502, -0.5688), (-1.677, -6.415, -0.944), (-3.722, -8.767, -2.04), (-3.896, -8.854, -1.665), (-1.839, -6.748, -0.2251), (-1.666, -6.66, -0.6004), (-3.677, -8.893, -2.344), (-3.85, -8.981, -1.969), (-1.658, -6.736, -0.4344), (-1.485, -6.648, -0.8096), (-3.666, -9.139, -2.001), (-3.839, -9.226, -1.625), (-1.647, -6.981, -0.09073), (-1.474, -6.894, -0.466), (-3.503, -9.146, -2.223), (-3.676, -9.233, -1.848), (-1.485, -6.988, -0.3129), (-1.311, -6.901, -0.6881), (-3.492, -9.391, -1.879), (-3.666, -9.479, -1.504), (-1.474, -7.234, 0.03073), (-1.301, -7.146, -0.3445), (-3.416, -9.495, -2.12), (-3.572, -9.574, -1.782), (-1.224, -7.168, -0.1383), (-1.068, -7.09, -0.476), (-3.406, -9.716, -1.811), (-3.562, -9.794, -1.473), (-1.214, -7.389, 0.171), (-1.058, -7.31, -0.1667), (-3.316, -9.83, -2.013), (-3.456, -9.901, -1.709), (-1.09, -7.477, -0.05213), (-0.9502, -7.406, -0.3561), (-3.307, -10.03, -1.734), (-3.448, -10.1, -1.431), (-1.082, -7.676, 0.2262), (-0.9414, -7.605, -0.07775), (-3.244, -10.19, -1.929), (-3.37, -10.26, -1.655), (-0.8148, -7.639, 0.1343), (-0.6886, -7.575, -0.1392), (-3.236, -10.37, -1.678), (-3.362, -10.44, -1.404), (-0.8069, -7.818, 0.3848), (-0.6807, -7.754, 0.1113), (-3.144, -10.52, -1.859), (-3.27, -10.58, -1.585), (-0.7151, -7.967, 0.2041), (-0.5889, -7.903, -0.06943), (-3.136, -10.7, -1.608), (-3.263, -10.76, -1.335), (-0.7072, -8.146, 0.4546), (-0.5811, -8.082, 0.1811), (-3.11, -10.92, -1.835), (-3.236, -10.98, -1.561), (-0.681, -8.362, 0.228), (-0.5548, -8.299, -0.04556), (-3.102, -11.1, -1.584), (-3.229, -11.16, -1.311), (-0.6731, -8.541, 0.4785), (-0.547, -8.477, 0.2049)], [], [(4, 5, 1, 0), (5, 6, 2, 1), (6, 7, 3, 2), (7, 4, 0, 3), (0, 1, 2, 3), (7, 6, 5, 4), (12, 13, 9, 8), (13, 14, 10, 9), (14, 15, 11, 10), (15, 12, 8, 11), (8, 9, 10, 11), (15, 14, 13, 12), (20, 21, 17, 16), (21, 22, 18, 17), (22, 23, 19, 18), (23, 20, 16, 19), (16, 17, 18, 19), (23, 22, 21, 20), (28, 29, 25, 24), (29, 30, 26, 25), (30, 31, 27, 26), (31, 28, 24, 27), (24, 25, 26, 27), (31, 30, 29, 28), (36, 37, 33, 32), (37, 38, 34, 33), (38, 39, 35, 34), (39, 36, 32, 35), (32, 33, 34, 35), (39, 38, 37, 36), (44, 45, 41, 40), (45, 46, 42, 41), (46, 47, 43, 42), (47, 44, 40, 43), (40, 41, 42, 43), (47, 46, 45, 44), (52, 53, 49, 48), (53, 54, 50, 49), (54, 55, 51, 50), (55, 52, 48, 51), (48, 49, 50, 51), (55, 54, 53, 52), (60, 61, 57, 56), (61, 62, 58, 57), (62, 63, 59, 58), (63, 60, 56, 59), (56, 57, 58, 59), (63, 62, 61, 60), (68, 69, 65, 64), (69, 70, 66, 65), (70, 71, 67, 66), (71, 68, 64, 67), (64, 65, 66, 67), (71, 70, 69, 68), (76, 77, 73, 72), (77, 78, 74, 73), (78, 79, 75, 74), (79, 76, 72, 75), (72, 73, 74, 75), (79, 78, 77, 76)])
me_cube_002.materials.append(mat_material_001)
me_cube_002.use_remesh_preserve_volume = False
me_cube_002.use_remesh_preserve_attributes = False
me_cube_002.use_mirror_vertex_groups = False
me_cube_002.update()
me_cube = bpy.data.meshes.new('Cube')
me_cube.from_pydata([(-3.441, -6.046, -1.892), (-1.78, -4.887, -0.729), (-0.8868, -6.829, -1.173), (-2.687, -6.709, -2.434), (-3.583, -6.046, -1.689), (-1.922, -4.887, -0.526), (-2.034, -6.829, 0.4654), (-3.834, -6.709, -0.7953), (-1.567, -5.024, -0.5493), (-0.8524, -6.578, -0.9044), (-1.681, -5.024, -0.387), (-1.77, -6.578, 0.4059), (-4.692, -8.538, -2.696), (-3.424, -8.699, -2.375), (-4.767, -8.538, -2.589), (-4.031, -8.699, -1.508), (-2.928, -11.12, -1.461), (-2.22, -11.37, -1.532), (-3.003, -11.12, -1.354), (-2.827, -11.37, -0.6648), (-3.971, -12.67, -2.13), (-3.699, -12.79, -2.07), (-3.988, -12.67, -2.105), (-3.839, -12.79, -1.87)], [], [(4, 5, 1, 0), (2, 1, 8, 9), (6, 7, 3, 2), (0, 3, 13, 12), (0, 1, 2, 3), (7, 6, 5, 4), (10, 11, 9, 8), (6, 2, 9, 11), (5, 6, 11, 10), (1, 5, 10, 8), (12, 13, 17, 16), (7, 4, 14, 15), (3, 7, 15, 13), (4, 0, 12, 14), (16, 17, 21, 20), (15, 14, 18, 19), (13, 15, 19, 17), (14, 12, 16, 18), (23, 22, 20, 21), (19, 18, 22, 23), (17, 19, 23, 21), (18, 16, 20, 22)])
me_cube.polygons.foreach_set('use_smooth', [True] * 22)
me_cube.materials.append(mat_material)
me_cube.use_remesh_preserve_volume = False
me_cube.use_remesh_preserve_attributes = False
me_cube.use_mirror_vertex_groups = False
me_cube.update()
me_cube_001 = bpy.data.meshes.new('Cube.001')
me_cube_001.from_pydata([(-0.1272, -1.0, -1.0), (-0.1272, 1.0, -1.0), (0.1272, 1.0, -1.0), (0.1272, -1.0, -1.0), (-0.1272, -1.0, 1.0), (-0.1272, 1.0, 1.0), (0.1272, 1.0, 1.0), (0.1272, -1.0, 1.0), (-1.823, -1.0, -0.117), (-1.501, 1.0, -0.117), (-1.823, -1.0, 0.117), (-1.501, 1.0, 0.117), (1.501, 1.0, -0.117), (1.823, -1.0, -0.117), (1.501, 1.0, 0.117), (1.823, -1.0, 0.117), (-0.009332, 4.783, -0.07336), (0.009332, 4.783, -0.07336), (-0.009332, 4.783, 0.07336), (0.009332, 4.783, 0.07336), (-0.1101, 4.783, -0.008581), (-0.1101, 4.783, 0.008581), (0.1101, 4.783, -0.008581), (0.1101, 4.783, 0.008581), (-1.465, -3.411, -1.3), (-1.465, -3.411, 1.3), (-2.369, -3.411, -0.1521), (-2.369, -3.411, 0.1521), (1.465, -3.411, -1.3), (1.465, -3.411, 1.3), (2.369, -3.411, -0.1521), (2.369, -3.411, 0.1521), (-1.16, -5.796, -1.029), (-1.16, -5.796, 1.029), (-1.875, -5.796, -0.1203), (-1.875, -5.796, 0.1203), (1.16, -5.796, -1.029), (1.16, -5.796, 1.029), (1.875, -5.796, -0.1203), (1.875, -5.796, 0.1203), (-0.2563, -8.194, -1.652), (-0.2563, -8.194, 1.652), (-1.405, -8.194, -0.1933), (-1.405, -8.194, 0.1933), (0.2563, -8.194, -1.652), (0.2563, -8.194, 1.652), (1.405, -8.194, -0.1933), (1.405, -8.194, 0.1933), (-0.1737, -10.89, -1.12), (-0.1737, -10.89, 1.12), (-0.9523, -10.89, -0.131), (-0.9523, -10.89, 0.131), (0.1737, -10.89, -1.12), (0.1737, -10.89, 1.12), (0.9523, -10.89, -0.131), (0.9523, -10.89, 0.131), (-1.082, -13.4, -0.5264), (-1.082, -13.4, 0.5264), (-1.448, -13.4, -0.06157), (-1.448, -13.4, 0.06157), (1.082, -13.4, -0.5264), (1.082, -13.4, 0.5264), (1.448, -13.4, -0.06157), (1.448, -13.4, 0.06157)], [], [(1, 0, 8, 9), (14, 12, 22, 23), (3, 2, 12, 13), (7, 4, 0, 3), (0, 1, 2, 3), (7, 6, 5, 4), (10, 11, 9, 8), (12, 2, 17, 22), (4, 5, 11, 10), (4, 10, 27, 25), (14, 15, 13, 12), (15, 7, 29, 31), (6, 7, 15, 14), (6, 14, 23, 19), (18, 19, 17, 16), (18, 16, 20, 21), (17, 19, 23, 22), (11, 5, 18, 21), (1, 9, 20, 16), (9, 11, 21, 20), (2, 1, 16, 17), (5, 6, 19, 18), (28, 30, 38, 36), (8, 0, 24, 26), (10, 8, 26, 27), (0, 4, 25, 24), (31, 29, 37, 39), (3, 13, 30, 28), (13, 15, 31, 30), (7, 3, 28, 29), (36, 38, 46, 44), (39, 37, 45, 47), (30, 31, 39, 38), (29, 28, 36, 37), (25, 27, 35, 33), (26, 24, 32, 34), (27, 26, 34, 35), (24, 25, 33, 32), (44, 46, 54, 52), (47, 45, 53, 55), (38, 39, 47, 46), (37, 36, 44, 45), (33, 35, 43, 41), (34, 32, 40, 42), (35, 34, 42, 43), (32, 33, 41, 40), (52, 54, 62, 60), (55, 53, 61, 63), (46, 47, 55, 54), (45, 44, 52, 53), (41, 43, 51, 49), (42, 40, 48, 50), (43, 42, 50, 51), (40, 41, 49, 48), (56, 57, 59, 58), (61, 60, 62, 63), (54, 55, 63, 62), (53, 52, 60, 61), (49, 51, 59, 57), (50, 48, 56, 58), (51, 50, 58, 59), (48, 49, 57, 56)])
me_cube_001.polygons.foreach_set('use_smooth', [True] * 62)
me_cube_001.materials.append(mat_material)
me_cube_001.use_remesh_preserve_volume = False
me_cube_001.use_remesh_preserve_attributes = False
me_cube_001.use_mirror_vertex_groups = False
me_cube_001.update()

# ---- objects
ob_point_005 = bpy.data.objects.new('Point.005', light_point_005)
ob_point_004 = bpy.data.objects.new('Point.004', light_point_000)
ob_cylinder_004 = bpy.data.objects.new('Cylinder.004', me_cylinder_004)
ob_point_003 = bpy.data.objects.new('Point.003', light_point_004)
ob_point_002 = bpy.data.objects.new('Point.002', light_point_003)
ob_point_001 = bpy.data.objects.new('Point.001', light_point_002)
ob_point = bpy.data.objects.new('Point', light_point_001)
ob_cylinder_003 = bpy.data.objects.new('Cylinder.003', me_cylinder_003)
ob_cylinder_002 = bpy.data.objects.new('Cylinder.002', me_cylinder_002)
ob_cylinder_001 = bpy.data.objects.new('Cylinder.001', me_cylinder_001)
ob_cylinder = bpy.data.objects.new('Cylinder', me_cylinder)
ob_cube_010 = bpy.data.objects.new('Cube.010', me_cube_011)
ob_cube_009 = bpy.data.objects.new('Cube.009', me_cube_009)
ob_cube_008 = bpy.data.objects.new('Cube.008', me_cube_008)
ob_cube_007 = bpy.data.objects.new('Cube.007', me_cube_007)
ob_cube_006 = bpy.data.objects.new('Cube.006', me_cube_006)
ob_cube_005 = bpy.data.objects.new('Cube.005', me_cube_005)
ob_cube_004 = bpy.data.objects.new('Cube.004', me_cube_004)
ob_cube_003 = bpy.data.objects.new('Cube.003', me_cube_003)
ob_cube_002 = bpy.data.objects.new('Cube.002', me_cube_002)
ob_cube_001 = bpy.data.objects.new('Cube.001', me_cube)
ob_sun = bpy.data.objects.new('Sun', light_sun)
ob_cube = bpy.data.objects.new('Cube', me_cube_001)
ob_camera = bpy.data.objects.new('Camera', cam_camera)

# ---- transforms, parenting, visibility, modifiers, constraints
ob_point_005.location = (-4.552, -5.505, 8.012)
ob_point_005.lineart.crease_threshold = 0.0
ob_point_004.location = (-0.07762, -4.525, 8.566)
ob_point_004.lineart.crease_threshold = 0.0
ob_cylinder_004.location = (0.0, 0.0, 0.0)
ob_cylinder_004.lineart.crease_threshold = 0.0
_m = ob_cylinder_004.modifiers.new('Bevel', 'BEVEL')
_m.limit_method = 'NONE'
_m.spread = 0.0
_m = ob_cylinder_004.modifiers.new('Mirror', 'MIRROR')
ob_point_003.location = (4.169, 13.07, 1.406)
ob_point_003.lineart.crease_threshold = 0.0
ob_point_002.location = (-0.02466, 1.307, 1.406)
ob_point_002.lineart.crease_threshold = 0.0
ob_point_001.location = (-2.294, -8.829, 0.0)
ob_point_001.lineart.crease_threshold = 0.0
ob_point.location = (2.22, -9.175, 0.0)
ob_point.lineart.crease_threshold = 0.0
ob_cylinder_003.location = (0.0, 0.0, 0.0)
ob_cylinder_003.lineart.crease_threshold = 0.0
_m = ob_cylinder_003.modifiers.new('Mirror', 'MIRROR')
_m = ob_cylinder_003.modifiers.new('Subsurf', 'SUBSURF')
_m.uv_smooth = 'PRESERVE_CORNERS'
_m.levels = 3
_m.render_levels = 3
_m.show_only_control_edges = False
ob_cylinder_002.location = (0.0, 0.0, 0.0)
ob_cylinder_002.lineart.crease_threshold = 0.0
_m = ob_cylinder_002.modifiers.new('Bevel', 'BEVEL')
_m.limit_method = 'NONE'
_m.spread = 0.0
ob_cylinder_001.location = (0.0, 0.0, 0.0)
ob_cylinder_001.lineart.crease_threshold = 0.0
_m = ob_cylinder_001.modifiers.new('Bevel', 'BEVEL')
_m.limit_method = 'NONE'
_m.spread = 0.0
_m = ob_cylinder_001.modifiers.new('Mirror', 'MIRROR')
ob_cylinder.location = (0.0, 0.0, 0.0)
ob_cylinder.lineart.crease_threshold = 0.0
_m = ob_cylinder.modifiers.new('Bevel', 'BEVEL')
_m.limit_method = 'NONE'
_m.spread = 0.0
_m = ob_cylinder.modifiers.new('Mirror', 'MIRROR')
ob_cube_010.location = (0.0, 0.0, 0.4543)
ob_cube_010.lineart.crease_threshold = 0.0
_m = ob_cube_010.modifiers.new('Subsurf', 'SUBSURF')
_m.uv_smooth = 'PRESERVE_CORNERS'
_m.levels = 3
_m.render_levels = 3
_m.show_only_control_edges = False
ob_cube_009.location = (0.0, -2.0, 0.0)
ob_cube_009.lineart.crease_threshold = 0.0
_m = ob_cube_009.modifiers.new('Subsurf', 'SUBSURF')
_m.uv_smooth = 'PRESERVE_CORNERS'
_m.levels = 3
_m.render_levels = 3
_m.show_only_control_edges = False
ob_cube_008.location = (0.0, 0.0, 0.0)
ob_cube_008.lineart.crease_threshold = 0.0
_m = ob_cube_008.modifiers.new('Bevel', 'BEVEL')
_m.width = 0.05
_m.width_pct = 0.05
_m.limit_method = 'NONE'
_m.spread = 0.0
_m = ob_cube_008.modifiers.new('Mirror', 'MIRROR')
ob_cube_007.location = (0.0, -4.539, 0.0)
ob_cube_007.rotation_euler = (0.0, -0.0, -3.142)
ob_cube_007.lineart.crease_threshold = 0.0
_m = ob_cube_007.modifiers.new('Bevel', 'BEVEL')
_m.width = 0.05
_m.width_pct = 0.05
_m.limit_method = 'NONE'
_m.spread = 0.0
ob_cube_006.location = (0.0, 0.0, 0.0)
ob_cube_006.lineart.crease_threshold = 0.0
_m = ob_cube_006.modifiers.new('Bevel', 'BEVEL')
_m.width = 0.05
_m.width_pct = 0.05
_m.limit_method = 'NONE'
_m.spread = 0.0
_m = ob_cube_006.modifiers.new('Mirror', 'MIRROR')
ob_cube_005.location = (0.0, 0.0, 0.0)
ob_cube_005.lineart.crease_threshold = 0.0
_m = ob_cube_005.modifiers.new('Bevel', 'BEVEL')
_m.width = 0.02
_m.width_pct = 0.02
_m.limit_method = 'NONE'
_m.spread = 0.0
ob_cube_004.location = (0.0, 0.0, 0.0)
ob_cube_004.lineart.crease_threshold = 0.0
_m = ob_cube_004.modifiers.new('Subsurf', 'SUBSURF')
_m.uv_smooth = 'PRESERVE_CORNERS'
_m.levels = 3
_m.render_levels = 3
_m.show_only_control_edges = False
ob_cube_003.location = (0.0, 0.0, 0.0)
ob_cube_003.lineart.crease_threshold = 0.0
_m = ob_cube_003.modifiers.new('Subsurf', 'SUBSURF')
_m.uv_smooth = 'PRESERVE_CORNERS'
_m.levels = 3
_m.render_levels = 3
_m.show_only_control_edges = False
_m = ob_cube_003.modifiers.new('Mirror', 'MIRROR')
ob_cube_002.location = (0.0, 4.3, 0.0)
ob_cube_002.lineart.crease_threshold = 0.0
_m = ob_cube_002.modifiers.new('Bevel', 'BEVEL')
_m.width = 0.04
_m.width_pct = 0.04
_m.limit_method = 'NONE'
_m.spread = 0.0
_m = ob_cube_002.modifiers.new('Mirror', 'MIRROR')
ob_cube_001.location = (0.0, 4.3, 0.0)
ob_cube_001.lineart.crease_threshold = 0.0
_m = ob_cube_001.modifiers.new('Subsurf', 'SUBSURF')
_m.uv_smooth = 'PRESERVE_CORNERS'
_m.levels = 3
_m.render_levels = 3
_m.show_only_control_edges = False
_m = ob_cube_001.modifiers.new('Mirror', 'MIRROR')
ob_sun.location = (15.0, 13.0, 18.0)
ob_sun.rotation_euler = (2.079e-08, 1.134, 0.8727)
ob_sun.lineart.crease_threshold = 0.0
ob_cube.location = (0.0, 4.3, 0.0)
ob_cube.lineart.crease_threshold = 0.0
_m = ob_cube.modifiers.new('Subsurf', 'SUBSURF')
_m.uv_smooth = 'PRESERVE_CORNERS'
_m.levels = 3
_m.render_levels = 3
_m.show_only_control_edges = False
ob_camera.location = (0.0, 0.0, 30.0)
ob_camera.lock_rotations_4d = False
ob_camera.empty_display_type = 'ARROWS'
ob_camera.color = (0.0, 0.0, 0.0, 0.0)
ob_camera.hide_viewport = True
ob_camera.display_type = 'WIRE'
ob_camera.lineart.crease_threshold = 0.0

# ---- collection membership
col_collection_1.objects.link(ob_point_005)
col_collection_1.objects.link(ob_point_004)
col_collection_1.objects.link(ob_cylinder_004)
col_collection_1.objects.link(ob_point_003)
col_collection_1.objects.link(ob_point_002)
col_collection_1.objects.link(ob_point_001)
col_collection_1.objects.link(ob_point)
col_collection_1.objects.link(ob_cylinder_003)
col_collection_1.objects.link(ob_cylinder_002)
col_collection_1.objects.link(ob_cylinder_001)
col_collection_1.objects.link(ob_cylinder)
col_collection_1.objects.link(ob_cube_010)
col_collection_1.objects.link(ob_cube_009)
col_collection_1.objects.link(ob_cube_008)
col_collection_1.objects.link(ob_cube_007)
col_collection_1.objects.link(ob_cube_006)
col_collection_1.objects.link(ob_cube_005)
col_collection_1.objects.link(ob_cube_004)
col_collection_1.objects.link(ob_cube_003)
col_collection_1.objects.link(ob_cube_002)
col_collection_1.objects.link(ob_cube_001)
col_collection_1.objects.link(ob_sun)
col_collection_1.objects.link(ob_cube)
col_collection_1.objects.link(ob_camera)

# ---- scene / render settings (as saved in the file)
scene.camera = ob_camera
scene.frame_start = 1; scene.frame_end = 250; scene.frame_set(1)
scene.render.engine = 'BLENDER_EEVEE_NEXT'
scene.render.image_settings.compression = 90
scene.render.resolution_x = 800
scene.render.resolution_y = 800
scene.render.dither_intensity = 0.0
scene.render.film_transparent = True
scene.cycles.use_denoising = False
scene.cycles.samples = 10
scene.cycles.sampling_pattern = 'TABULATED_SOBOL'
scene.cycles.light_sampling_threshold = 0.0
scene.cycles.use_adaptive_sampling = False
scene.cycles.use_light_tree = False
scene.cycles.blur_glossy = 0.0
scene.cycles.volume_bounces = 1
scene.cycles.pixel_filter_type = 'GAUSSIAN'
scene.cycles.sample_clamp_indirect = 0.0
scene.view_settings.view_transform = 'Standard'
bpy.context.view_layer.update()

